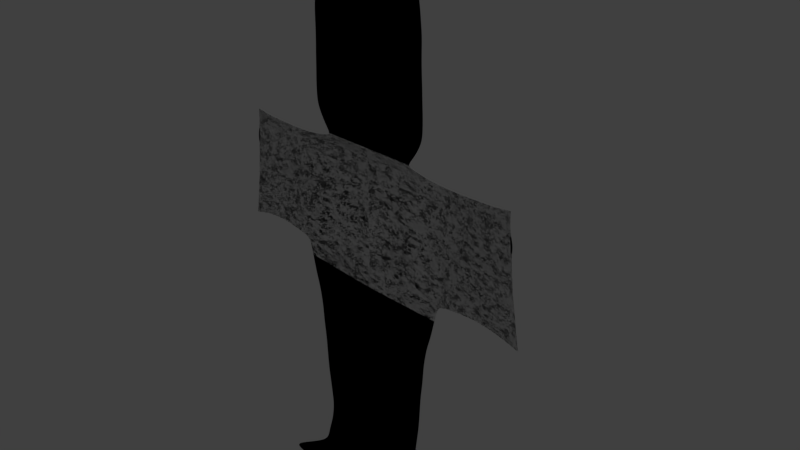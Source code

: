 # Source: new_arure.blend  (saved by Blender 2.79.0; exported with 4.5.12 LTS)
import bpy
from mathutils import Matrix  # noqa: F401  (used for matrix-valued properties, if any)

bpy.ops.wm.read_factory_settings(use_empty=True)
scene = bpy.context.scene
scene.name = 'Scene'

# ---- collections
col_collection_1 = bpy.data.collections.new('Collection 1'); scene.collection.children.link(col_collection_1)
col_collection_10 = bpy.data.collections.new('Collection 10'); scene.collection.children.link(col_collection_10)

# ---- world
world_world = bpy.data.worlds.new('World'); scene.world = world_world
world_world.color = (0.05088, 0.05088, 0.05088)
world_world.use_sun_shadow = False
world_world.sun_shadow_jitter_overblur = 0.0
world_world.cycles.sampling_method = 'MANUAL'

# ---- cameras
cam_camera = bpy.data.cameras.new('Camera')
cam_camera.clip_end = 100.0
cam_camera.lens = 35.0
cam_camera.sensor_width = 32.0
cam_camera.sensor_height = 18.0
cam_camera.ortho_scale = 7.314
cam_camera.dof.focus_distance = 0.0
cam_camera.dof.aperture_fstop = 128.0

# ---- lights
light_lamp = bpy.data.lights.new('Lamp', 'POINT')
light_lamp.transmission_factor = 0.0
light_lamp.cutoff_distance = 30.0
light_lamp.energy = 100.0
light_lamp.shadow_buffer_clip_start = 1.001
light_lamp.shadow_soft_size = 0.1
light_lamp.shadow_maximum_resolution = 0.006
light_lamp.use_absolute_resolution = True

# ---- meshes
me_plane = bpy.data.meshes.new('Plane')
me_plane.from_pydata([(0.02496, 0.03692, 5.348), (0.02454, 0.0349, 5.373), (-0.0001423, 0.02832, 5.349), (-0.0001423, 0.0265, 5.37), (0.1866, 0.1244, 5.349), (0.1834, 0.1225, 5.372), (0.1592, 0.1061, 5.374), (0.1609, 0.1078, 5.346), (0.1107, 0.07663, 5.344), (0.1089, 0.07404, 5.377), (0.0552, 0.04674, 5.378), (0.05797, 0.05016, 5.343), (0.208, 0.1382, 5.345), (0.2059, 0.1382, 5.371), (-0.0001423, 0.03227, 5.221), (0.02158, 0.03009, 5.216), (0.02529, 0.03546, 5.233), (-0.0001423, 0.03264, 5.223), (-0.0001423, 0.03147, 5.267), (0.0245, 0.03702, 5.264), (0.02213, 0.03662, 5.295), (-0.0001423, 0.03038, 5.302), (-0.0001423, 0.02943, 5.328), (0.01633, 0.03436, 5.325), (-0.0001423, 0.01656, 5.193), (0.02887, 0.01934, 5.19), (-0.0001423, -0.003502, 5.152), (0.02927, 0.005432, 5.152), (-0.0001423, -0.01879, 5.114), (0.02238, -0.0128, 5.121), (-0.0001423, -0.01983, 5.111), (0.02267, -0.01915, 5.102), (-0.0001423, -0.0278, 5.065), (0.02631, -0.02492, 5.07), (-0.0001423, -0.02781, 5.065), (0.02955, -0.02398, 5.059), (-0.0001552, -0.031, 5.019), (0.03122, -0.02675, 5.019), (-0.00032, -0.02014, 4.974), (0.03065, -0.0122, 4.975), (-0.0005715, 0.01157, 4.925), (0.02937, 0.02741, 4.933), (-0.001001, 0.03876, 4.862), (0.039, 0.06317, 4.886), (-0.0006478, 0.111, 4.805), (0.02943, 0.1221, 4.809), (-0.0002277, 0.1588, 4.741), (0.03085, 0.1711, 4.74), (-0.0001473, 0.1955, 4.679), (0.03312, 0.2092, 4.689), (-0.0001431, 0.254, 4.652), (0.0322, 0.2643, 4.66), (-0.0001431, 0.254, 4.652), (0.0322, 0.2643, 4.66), (-0.0001423, 0.3113, 4.641), (0.03214, 0.3164, 4.644), (-0.0001423, 0.3489, 4.639), (0.03214, 0.3534, 4.641), (-0.0001423, 0.4025, 4.649), (0.03214, 0.4073, 4.651), (0.01703, 0.02915, 5.397), (-0.0001423, 0.02344, 5.396), (-0.0001423, 0.4025, 4.649), (0.03214, 0.4073, 4.651), (0.02542, 0.02787, 5.427), (-0.0001423, 0.01813, 5.429), (0.02783, 0.02112, 5.468), (-0.0001423, 0.008365, 5.478), (0.02836, 0.01194, 5.509), (-0.0001423, -0.005889, 5.523), (0.02887, 0.00534, 5.545), (-0.0001423, -0.01343, 5.557), (0.02962, 0.001402, 5.579), (-0.0001423, -0.02444, 5.592), (0.03202, -0.02697, 5.643), (-0.0001423, -0.05071, 5.655), (0.183, 0.1223, 5.396), (0.206, 0.1391, 5.392), (0.1852, 0.1243, 5.419), (0.2096, 0.1434, 5.411), (0.1889, 0.1279, 5.442), (0.2139, 0.1492, 5.431), (0.1951, 0.1344, 5.462), (0.2186, 0.1555, 5.449), (0.2094, 0.1484, 5.474), (0.2234, 0.1618, 5.466), (0.21, 0.149, 5.493), (0.2284, 0.1689, 5.48), (0.2145, 0.1536, 5.509), (0.2343, 0.1769, 5.493), (0.2224, 0.1607, 5.526), (0.2438, 0.1875, 5.509), (0.2336, 0.1692, 5.543), (0.2567, 0.1988, 5.525), (0.2483, 0.1788, 5.56), (0.2716, 0.2105, 5.54), (0.2673, 0.1912, 5.575), (0.2914, 0.2249, 5.557), (0.2868, 0.2093, 5.577), (0.2933, 0.2288, 5.559), (0.3039, 0.2115, 5.597), (0.319, 0.2461, 5.569), (0.3377, 0.2309, 5.607), (0.349, 0.2683, 5.577), (0.3766, 0.2756, 5.597), (0.3796, 0.2973, 5.577), (0.4093, 0.2993, 5.599), (0.409, 0.327, 5.572), (0.4438, 0.3321, 5.592), (0.4372, 0.3563, 5.565), (0.4756, 0.3646, 5.58), (0.4642, 0.3853, 5.555), (0.5043, 0.3948, 5.565), (0.4885, 0.4131, 5.542), (0.5279, 0.4205, 5.549), (0.5077, 0.4357, 5.526), (0.5437, 0.4416, 5.531), (0.5187, 0.4534, 5.512), (0.5503, 0.464, 5.509), (0.5265, 0.4694, 5.496), (0.5799, 0.4777, 5.496), (0.534, 0.4837, 5.477), (0.5869, 0.4929, 5.465), (0.541, 0.4938, 5.455), (0.5911, 0.5013, 5.438), (0.5468, 0.5003, 5.431), (0.5935, 0.5069, 5.411), (0.5511, 0.504, 5.407), (0.5943, 0.5093, 5.384), (0.5543, 0.5053, 5.384), (0.5937, 0.5083, 5.359), (0.556, 0.5046, 5.363), (0.5916, 0.5037, 5.338), (0.556, 0.5021, 5.344), (0.5836, 0.4961, 5.324), (0.5539, 0.4972, 5.326), (0.5873, 0.4893, 5.311), (0.5539, 0.4973, 5.327), (0.5827, 0.4784, 5.291), (0.5505, 0.4887, 5.308), (0.5791, 0.4645, 5.271), (0.5469, 0.4777, 5.288), (0.5732, 0.4506, 5.252), (0.5418, 0.4672, 5.272), (0.5658, 0.435, 5.234), (0.5337, 0.4558, 5.255), (0.5593, 0.4148, 5.216), (0.5237, 0.441, 5.238), (0.5498, 0.3927, 5.201), (0.5132, 0.4249, 5.224), (0.5292, 0.3885, 5.198), (0.501, 0.4056, 5.208), (0.5223, 0.3725, 5.18), (0.501, 0.4055, 5.208), (0.5057, 0.3527, 5.168), (0.4849, 0.3832, 5.193), (0.477, 0.3226, 5.153), (0.4605, 0.355, 5.18), (0.4451, 0.2987, 5.144), (0.4372, 0.3322, 5.171), (0.4126, 0.2729, 5.138), (0.4085, 0.3085, 5.168), (0.4058, 0.2765, 5.138), (0.4123, 0.3067, 5.169), (0.3759, 0.2603, 5.135), (0.383, 0.2854, 5.172), (0.3321, 0.2388, 5.128), (0.3493, 0.2656, 5.172), (0.3017, 0.2218, 5.148), (0.3257, 0.251, 5.178), (0.2777, 0.2045, 5.161), (0.2997, 0.2318, 5.186), (0.2585, 0.1899, 5.175), (0.2817, 0.2194, 5.195), (0.2444, 0.1809, 5.193), (0.2656, 0.2068, 5.21), (0.2398, 0.1792, 5.216), (0.2541, 0.1958, 5.225), (0.2218, 0.1617, 5.23), (0.2439, 0.1851, 5.241), (0.2128, 0.1532, 5.247), (0.2345, 0.1748, 5.258), (0.2079, 0.148, 5.264), (0.2265, 0.1651, 5.274), (0.2072, 0.1459, 5.284), (0.2201, 0.1567, 5.289), (0.1949, 0.1302, 5.333), (0.2089, 0.1392, 5.335), (0.1942, 0.1338, 5.298), (0.2152, 0.1496, 5.304), (0.1907, 0.1292, 5.316), (0.2115, 0.1437, 5.319), (0.329, 0.2612, 4.96), (0.3379, 0.2941, 4.896), (0.3448, 0.333, 4.835), (0.3453, 0.3531, 4.809), (0.3462, 0.3749, 4.785), (0.3513, 0.4534, 4.723), (0.3497, 0.499, 4.73), (0.3497, 0.499, 4.73), (0.569, 0.4017, 5.09), (0.57, 0.4253, 5.025), (0.574, 0.4573, 4.962), (0.5773, 0.4763, 4.93), (0.577, 0.4997, 4.902), (0.5756, 0.5255, 4.88), (0.5759, 0.5523, 4.863), (0.5734, 0.5825, 4.853), (0.5724, 0.6336, 4.843), (0.5708, 0.6431, 4.842), (0.7006, 0.5174, 5.264), (0.7149, 0.5417, 5.211), (0.7149, 0.5816, 5.142), (0.712, 0.6043, 5.106), (0.7056, 0.6283, 5.074), (0.6958, 0.654, 5.052), (0.6934, 0.6794, 5.039), (0.6915, 0.7038, 5.033), (0.6871, 0.7442, 5.028), (0.6863, 0.7578, 5.028), (0.7726, 0.7629, 5.324), (0.7358, 0.8304, 5.213), (0.8088, 0.6616, 5.415), (0.7926, 0.7361, 5.378), (0.7424, 0.8171, 5.239), (0.7821, 0.6067, 5.472), (0.793, 0.7351, 5.379), (0.7593, 0.7841, 5.289), (0.3428, 0.3138, 4.864), (0.807, 0.6915, 5.408), (0.1799, 0.382, 4.662), (0.1805, 0.3475, 4.667), (0.1798, 0.4348, 4.673), (0.1798, 0.4348, 4.673), (0.1832, 0.3248, 4.692), (0.1851, 0.2792, 4.745), (0.1845, 0.2548, 4.773), (0.1818, 0.2077, 4.838), (0.1756, 0.1709, 4.893), (0.4727, 0.355, 4.963), (0.4659, 0.3295, 5.026), (0.477, 0.5718, 4.774), (0.4802, 0.5162, 4.78), (0.4786, 0.4611, 4.823), (0.4789, 0.4347, 4.848), (0.4783, 0.3883, 4.901), (0.477, 0.5718, 4.774), (0.4795, 0.4878, 4.8), (0.4799, 0.4089, 4.872), (0.6311, 0.6137, 4.926), (0.6338, 0.5888, 4.943), (0.6394, 0.5433, 4.995), (0.6412, 0.5245, 5.031), (0.6292, 0.6417, 4.917), (0.6365, 0.5656, 4.966), (0.6408, 0.4925, 5.102), (0.6349, 0.4691, 5.169), (0.6282, 0.6886, 4.909), (0.6285, 0.6986, 4.911), (0.7158, 0.6436, 5.105), (0.7254, 0.6188, 5.138), (0.7335, 0.5497, 5.247), (0.7034, 0.5217, 5.304), (0.6958, 0.7575, 5.059), (0.7007, 0.7171, 5.065), (0.7063, 0.6681, 5.082), (0.7309, 0.595, 5.175), (0.6953, 0.7716, 5.059), (0.7035, 0.693, 5.071), (0.1061, 0.3302, 4.655), (0.1061, 0.4211, 4.663), (0.1064, 0.2933, 4.675), (0.108, 0.277, 4.691), (0.1117, 0.2516, 4.721), (0.1139, 0.2235, 4.755), (0.1154, 0.1713, 4.821), (0.1166, 0.1358, 4.88), (0.1061, 0.3669, 4.652), (0.1061, 0.4211, 4.663), (0.2661, 0.4148, 4.688), (0.266, 0.4655, 4.699), (0.2662, 0.3849, 4.694), (0.266, 0.4655, 4.699), (0.2654, 0.3388, 4.748), (0.2645, 0.3162, 4.774), (0.263, 0.2936, 4.8), (0.258, 0.2519, 4.861), (0.2501, 0.2185, 4.923), (0.4034, 0.295, 4.997), (0.4188, 0.4828, 4.755), (0.4177, 0.4059, 4.818), (0.4106, 0.3256, 4.933), (0.4153, 0.5328, 4.756), (0.4183, 0.43, 4.794), (0.4178, 0.3606, 4.868), (0.4153, 0.5328, 4.756), (0.4189, 0.4556, 4.772), (0.4176, 0.3826, 4.843), (0.5252, 0.3895, 4.992), (0.5273, 0.6061, 4.807), (0.5314, 0.4933, 4.852), (0.5286, 0.4233, 4.931), (0.5271, 0.6089, 4.807), (0.5318, 0.5216, 4.832), (0.5306, 0.4433, 4.902), (0.5205, 0.3663, 5.055), (0.5307, 0.5514, 4.818), (0.532, 0.4662, 4.876), (0.7543, 0.692, 5.232), (0.7677, 0.5792, 5.373), (0.7177, 0.7935, 5.165), (0.7431, 0.7132, 5.204), (0.7865, 0.6349, 5.294), (0.7152, 0.8085, 5.153), (0.7351, 0.7373, 5.195), (0.7701, 0.6616, 5.262), (0.7325, 0.5241, 5.44), (0.7281, 0.7587, 5.187), (0.3024, 0.297, 4.845), (0.2208, 0.2492, 4.817), (0.7793, 0.8416, 5.323), (0.1483, 0.213, 4.796), (0.08299, 0.177, 4.784), (0.7643, 0.8497, 5.275), (0.7811, 0.6064, 5.336), (0.5269, 0.4053, 4.962), (0.4144, 0.3426, 4.901), (-0.0004342, 0.1386, 4.777), (0.06913, 0.3233, 4.649), (0.06913, 0.4142, 4.657), (0.0695, 0.2777, 4.672), (0.06974, 0.2759, 4.674), (0.07839, 0.2407, 4.711), (0.08167, 0.2073, 4.749), (0.08458, 0.1529, 4.817), (0.09052, 0.1165, 4.878), (0.06913, 0.3602, 4.647), (0.06913, 0.4142, 4.657), (0.143, 0.3736, 4.657), (0.1429, 0.428, 4.668), (0.1431, 0.3371, 4.661), (0.1429, 0.428, 4.668), (0.1443, 0.309, 4.682), (0.1476, 0.264, 4.733), (0.1483, 0.2388, 4.763), (0.1476, 0.1893, 4.828), (0.1444, 0.1529, 4.885), (0.2232, 0.3671, 4.681), (0.2229, 0.4496, 4.686), (0.2246, 0.3201, 4.732), (0.2242, 0.297, 4.758), (0.2228, 0.2731, 4.785), (0.2187, 0.2287, 4.849), (0.2121, 0.1951, 4.907), (0.223, 0.3985, 4.676), (0.2229, 0.4496, 4.686), (0.1455, 0.09049, 5.127), (0.1539, 0.09856, 5.099), (0.1632, 0.111, 5.071), (0.1726, 0.1264, 5.043), (0.1817, 0.1437, 5.015), (0.1241, 0.08047, 5.217), (0.1304, 0.0823, 5.187), (0.1133, 0.07851, 5.311), (0.1161, 0.07944, 5.279), (0.06598, 0.05376, 5.302), (0.07053, 0.05445, 5.269), (0.163, 0.1099, 5.316), (0.1645, 0.1113, 5.288), (0.1069, 0.06108, 5.098), (0.1109, 0.06699, 5.066), (0.1157, 0.0773, 5.035), (0.1206, 0.09048, 5.005), (0.1257, 0.1045, 4.977), (0.1915, 0.1279, 5.157), (0.2059, 0.1398, 5.135), (0.2213, 0.1543, 5.113), (0.2377, 0.1707, 5.092), (0.2539, 0.1879, 5.069), (0.165, 0.1092, 5.23), (0.1708, 0.113, 5.205), (0.07997, 0.05019, 5.201), (0.08839, 0.05025, 5.166), (0.08531, 0.06306, 5.343), (0.08295, 0.05997, 5.378), (0.1257, 0.07619, 5.113), (0.1322, 0.0836, 5.083), (0.1391, 0.09465, 5.053), (0.146, 0.1082, 5.024), (0.1527, 0.1226, 4.995), (0.1028, 0.06594, 5.209), (0.11, 0.06708, 5.177), (0.08952, 0.06546, 5.308), (0.09341, 0.06644, 5.274), (0.1356, 0.09149, 5.345), (0.1341, 0.0895, 5.375), (0.1373, 0.09291, 5.314), (0.1388, 0.09329, 5.284), (0.168, 0.1084, 5.142), (0.1791, 0.1175, 5.116), (0.1914, 0.1313, 5.091), (0.2042, 0.1478, 5.066), (0.2166, 0.1649, 5.04), (0.1443, 0.09433, 5.224), (0.1503, 0.09697, 5.196), (0.3092, 0.4341, 4.707), (0.3088, 0.4822, 4.716), (0.309, 0.4046, 4.714), (0.3088, 0.4822, 4.716), (0.3062, 0.3574, 4.765), (0.3052, 0.3355, 4.792), (0.3042, 0.315, 4.817), (0.2987, 0.2752, 4.876), (0.2893, 0.2407, 4.941), (0.2147, 0.1485, 5.172), (0.2324, 0.1634, 5.154), (0.2506, 0.1789, 5.137), (0.2703, 0.1956, 5.119), (0.2905, 0.2116, 5.096), (0.3675, 0.2789, 4.98), (0.3857, 0.4681, 4.74), (0.3836, 0.3908, 4.802), (0.3756, 0.3106, 4.916), (0.3831, 0.5159, 4.745), (0.3844, 0.4145, 4.778), (0.383, 0.3481, 4.852), (0.3831, 0.5159, 4.745), (0.3855, 0.4399, 4.755), (0.3832, 0.3687, 4.826), (0.4428, 0.3398, 4.949), (0.4464, 0.5523, 4.766), (0.4495, 0.4456, 4.81), (0.4504, 0.3721, 4.885), (0.4464, 0.5523, 4.766), (0.4503, 0.4714, 4.786), (0.4498, 0.3957, 4.859), (0.436, 0.3116, 5.013), (0.4506, 0.4993, 4.767), (0.4493, 0.4204, 4.834), (0.494, 0.3478, 5.04), (0.5056, 0.5338, 4.799), (0.5066, 0.4498, 4.861), (0.5001, 0.3717, 4.977), (0.502, 0.5903, 4.791), (0.5059, 0.477, 4.838), (0.5037, 0.4059, 4.916), (0.502, 0.5903, 4.791), (0.5061, 0.5048, 4.816), (0.5057, 0.4264, 4.888), (0.5482, 0.4077, 5.008), (0.5521, 0.6193, 4.826), (0.5549, 0.5096, 4.866), (0.5523, 0.4404, 4.947), (0.5511, 0.6269, 4.825), (0.5555, 0.5376, 4.848), (0.5548, 0.4599, 4.917), (0.5453, 0.3845, 5.072), (0.554, 0.5677, 4.836), (0.5555, 0.4828, 4.889), (0.1374, 0.1295, 4.931), (0.167, 0.1485, 4.945), (0.2, 0.1697, 4.961), (0.2365, 0.1925, 4.982), (0.2761, 0.216, 5.005), (0.3189, 0.2392, 5.03), (0.3564, 0.2533, 5.049), (0.3933, 0.27, 5.064), (0.4273, 0.2884, 5.077), (0.4598, 0.3082, 5.088), (0.49, 0.329, 5.1), (0.5187, 0.3498, 5.115), (0.5451, 0.3694, 5.132), (0.06539, 0.02207, 5.08), (0.06875, 0.02779, 5.039), (0.07171, 0.04112, 5.003), (0.076, 0.05985, 4.971), (0.0835, 0.07982, 4.944), (0.08721, 0.04328, 5.076), (0.08982, 0.04882, 5.05), (0.09323, 0.05999, 5.018), (0.0975, 0.07478, 4.988), (0.1032, 0.09032, 4.961), (0.04794, 0.04456, 5.263), (0.04551, 0.04536, 5.287), (0.07466, 0.0531, 5.236), (0.1194, 0.07977, 5.248), (0.1627, 0.1089, 5.256), (0.09752, 0.06633, 5.242), (0.1402, 0.09303, 5.253), (0.3984, 0.2823, 5.03), (0.432, 0.2995, 5.045), (0.1412, 0.1396, 4.909), (0.1716, 0.1588, 4.919), (0.2067, 0.1808, 4.934), (0.2444, 0.2043, 4.952), (0.2837, 0.2272, 4.972), (0.3238, 0.2483, 4.994), (0.3621, 0.2657, 5.013), (0.1316, 0.1178, 4.952), (0.1601, 0.1363, 4.969), (0.1915, 0.1576, 4.988), (0.2268, 0.1802, 5.011), (0.2661, 0.2029, 5.038), (0.3052, 0.2245, 5.064), (0.3446, 0.2441, 5.085), (0.384, 0.2624, 5.098), (0.4195, 0.2802, 5.108), (0.4544, 0.3013, 5.116), (0.486, 0.324, 5.128), (0.5158, 0.3466, 5.143), (0.5411, 0.3678, 5.16), (0.4629, 0.3182, 5.057), (0.492, 0.3375, 5.071), (0.5196, 0.3568, 5.086), (0.5455, 0.3754, 5.103), (0.6655, 0.6493, 4.98), (0.6754, 0.5764, 5.048), (0.6633, 0.6762, 4.97), (0.6709, 0.5994, 5.018), (0.677, 0.5206, 5.153), (0.6624, 0.7204, 4.966), (0.6618, 0.7285, 4.966), (0.6679, 0.6235, 4.996), (0.6783, 0.5557, 5.083), (0.6656, 0.4961, 5.219), (0.6807, 0.6656, 5.007), (0.6947, 0.5909, 5.077), (0.6793, 0.6907, 5.001), (0.6911, 0.6142, 5.046), (0.6958, 0.5319, 5.181), (0.6764, 0.7324, 4.997), (0.6756, 0.7434, 4.997), (0.6837, 0.6397, 5.024), (0.6979, 0.5692, 5.111), (0.6809, 0.5081, 5.245), (0.6503, 0.6061, 4.968), (0.6588, 0.5406, 5.056), (0.6497, 0.4835, 5.193), (0.6478, 0.6314, 4.952), (0.6562, 0.5603, 5.02), (0.6456, 0.6586, 4.942), (0.6528, 0.5825, 4.99), (0.6586, 0.5074, 5.126), (0.6443, 0.7042, 4.935), (0.6448, 0.7134, 4.936), (0.608, 0.5562, 4.908), (0.6102, 0.4913, 4.993), (0.6076, 0.4354, 5.129), (0.6052, 0.581, 4.891), (0.6123, 0.5097, 4.958), (0.6025, 0.6108, 4.882), (0.6102, 0.5329, 4.93), (0.6087, 0.4594, 5.063), (0.6014, 0.6614, 4.874), (0.6007, 0.6713, 4.873), (0.5935, 0.5409, 4.893), (0.5934, 0.4742, 4.977), (0.591, 0.4176, 5.109), (0.5918, 0.5662, 4.877), (0.5973, 0.4926, 4.943), (0.589, 0.5965, 4.868), (0.5953, 0.5165, 4.916), (0.5907, 0.4421, 5.044), (0.588, 0.6478, 4.859), (0.5867, 0.6576, 4.857), (0.6178, 0.5969, 4.907), (0.6256, 0.5265, 4.975), (0.6156, 0.6258, 4.898), (0.6231, 0.5491, 4.946), (0.6249, 0.4764, 5.082), (0.6144, 0.6746, 4.89), (0.6141, 0.6847, 4.89), (0.6205, 0.5721, 4.924), (0.6257, 0.508, 5.011), (0.6218, 0.4527, 5.149), (0.7383, 0.6339, 5.172), (0.7156, 0.5235, 5.349), (0.7087, 0.7308, 5.099), (0.7277, 0.6589, 5.141), (0.7524, 0.5586, 5.287), (0.7032, 0.769, 5.092), (0.7187, 0.6825, 5.115), (0.7492, 0.6093, 5.21), (0.7022, 0.7842, 5.09), (0.712, 0.7069, 5.105), (-0.0008967, 0.08064, 4.837), (0.03178, 0.09339, 4.843), (0.3335, 0.2765, 4.928), (0.5691, 0.4125, 5.058), (0.7107, 0.5254, 5.241), (0.1792, 0.188, 4.867), (0.4693, 0.3415, 4.995), (0.6392, 0.4793, 5.136), (0.7255, 0.532, 5.278), (0.116, 0.1519, 4.852), (0.2547, 0.2345, 4.893), (0.4073, 0.3093, 4.965), (0.5224, 0.3772, 5.024), (0.7508, 0.5514, 5.404), (0.02982, 0.1481, 4.779), (0.2601, 0.2697, 4.828), (0.08679, 0.133, 4.848), (0.1465, 0.1699, 4.858), (0.2161, 0.2113, 4.879), (0.2943, 0.2567, 4.909), (0.3717, 0.2939, 4.947), (0.4399, 0.3245, 4.981), (0.4968, 0.3591, 5.009), (0.5463, 0.3953, 5.04), (0.6737, 0.5065, 5.186), (0.6923, 0.517, 5.213), (0.6556, 0.494, 5.16), (0.609, 0.4457, 5.096), (0.5908, 0.4287, 5.077), (0.6244, 0.463, 5.116), (0.7383, 0.5377, 5.32), (0.7399, 0.675, 5.182), (0.76, 0.569, 5.328), (0.7096, 0.781, 5.127), (0.7311, 0.697, 5.151), (0.7679, 0.6198, 5.248), (0.708, 0.7965, 5.121), (0.7235, 0.7218, 5.145), (0.7542, 0.6499, 5.214), (0.7259, 0.5237, 5.393), (0.7163, 0.7444, 5.141), (0.7447, 0.5451, 5.362), (0.7248, 0.8201, 5.184), (0.7593, 0.729, 5.28), (0.7749, 0.5906, 5.419), (0.7491, 0.7516, 5.254), (0.7982, 0.6452, 5.362), (0.729, 0.8061, 5.203), (0.782, 0.6799, 5.323), (0.7377, 0.5326, 5.488), (0.741, 0.7724, 5.238), (0.7672, 0.7074, 5.296), (0.7556, 0.5579, 5.439), (0.7749, 0.7935, 5.331), (0.1149, 0.1956, 4.789), (0.8098, 0.6949, 5.434), (0.8071, 0.7267, 5.429), (0.7348, 0.5725, 5.212), (0.7545, 0.8258, 5.268), (0.8048, 0.7448, 5.42), (0.6413, 0.5077, 5.067), (0.7465, 0.8385, 5.237), (0.7893, 0.772, 5.37), (0.4749, 0.3713, 4.931), (0.8465, 0.8017, 5.788), (0.1835, 0.2302, 4.806), (0.7727, 0.838, 5.309), (0.8147, 0.7714, 5.453), (0.8022, 0.637, 5.436), (0.7607, 0.8477, 5.267), (0.809, 0.7946, 5.423), (0.7157, 0.5605, 5.178), (0.799, 0.816, 5.386), (0.5718, 0.4401, 4.993), (0.8165, 0.719, 5.499), (0.5689, 0.3879, 5.151), (0.5857, 0.4064, 5.169), (0.5985, 0.4244, 5.187), (0.6085, 0.4413, 5.206), (0.5655, 0.3875, 5.178), (0.5788, 0.4062, 5.194), (0.5858, 0.4263, 5.212), (0.5944, 0.4428, 5.23), (0.5694, 0.393, 5.121), (0.5888, 0.4106, 5.14), (0.6038, 0.4285, 5.159), (0.6167, 0.4453, 5.179), (0.1887, 0.1302, 5.236), (0.1924, 0.132, 5.214), (0.1862, 0.1287, 5.252), (-0.0001423, 0.3757, 4.644), (0.03214, 0.3803, 4.646), (0.3506, 0.4762, 4.727), (0.5724, 0.6113, 4.846), (0.6891, 0.7259, 5.029), (0.7496, 0.8018, 5.263), (0.1798, 0.4084, 4.668), (0.4792, 0.544, 4.775), (0.6283, 0.6689, 4.91), (0.698, 0.739, 5.061), (0.1061, 0.394, 4.658), (0.266, 0.4401, 4.693), (0.4171, 0.5079, 4.755), (0.529, 0.5804, 4.81), (0.7214, 0.7771, 5.177), (0.7879, 0.8336, 5.348), (0.06913, 0.3872, 4.652), (0.143, 0.4008, 4.663), (0.223, 0.424, 4.681), (0.309, 0.4582, 4.712), (0.3845, 0.492, 4.742), (0.4485, 0.5259, 4.766), (0.5042, 0.5624, 4.792), (0.5526, 0.5965, 4.829), (0.6627, 0.7016, 4.966), (0.678, 0.7138, 4.998), (0.6441, 0.6849, 4.935), (0.6016, 0.6399, 4.876), (0.588, 0.6257, 4.861), (0.6145, 0.6541, 4.892), (0.7057, 0.7515, 5.095), (0.7126, 0.7639, 5.134), (0.7344, 0.7903, 5.221), (0.764, 0.811, 5.298), (0.7848, 0.8271, 5.343), (0.6551, 0.4976, 5.341), (0.665, 0.498, 5.378), (0.6736, 0.4946, 5.416), (0.6803, 0.4868, 5.456), (0.6719, 0.4749, 5.489), (0.5017, 0.388, 4.946), (0.6269, 0.5015, 5.352), (0.6314, 0.5003, 5.382), (0.6346, 0.4949, 5.413), (0.6357, 0.4866, 5.443), (0.1786, 0.1149, 5.53), (0.4462, 0.3561, 4.917), (0.6795, 0.5072, 5.326), (0.6917, 0.5087, 5.367), (0.7041, 0.5058, 5.412), (0.7063, 0.5017, 5.453), (0.7009, 0.4935, 5.494), (0.3798, 0.3288, 4.884), (0.6179, 0.4565, 5.226), (0.626, 0.4716, 5.25), (0.6349, 0.4843, 5.276), (0.6015, 0.4579, 5.25), (0.6071, 0.4729, 5.272), (0.6139, 0.4857, 5.296), (0.6281, 0.461, 5.199), (0.6397, 0.4756, 5.224), (0.6515, 0.4887, 5.251), (0.6211, 0.4969, 5.323), (0.6452, 0.493, 5.307), (0.6638, 0.4996, 5.282), (0.0307, -0.0126, 5.612), (-0.0001423, -0.04124, 5.626), (0.1081, 0.071, 5.41), (0.1081, 0.06776, 5.443), (0.1088, 0.0647, 5.476), (0.1102, 0.06268, 5.507), (0.1125, 0.06234, 5.536), (0.1159, 0.06403, 5.562), (0.1206, 0.06723, 5.585), (0.06026, 0.02188, 5.593), (0.05818, 0.02262, 5.564), (0.06298, 0.01831, 5.619), (0.1629, 0.1011, 5.513), (0.1714, 0.1051, 5.556), (0.1657, 0.1015, 5.535), (0.1586, 0.1048, 5.401), (0.1596, 0.1044, 5.428), (0.1616, 0.1048, 5.454), (0.1637, 0.105, 5.481), (0.05476, 0.04169, 5.419), (0.05531, 0.03598, 5.459), (0.05584, 0.02976, 5.497), (0.05674, 0.02498, 5.531), (0.08207, 0.05603, 5.415), (0.08206, 0.05164, 5.451), (0.08264, 0.04728, 5.486), (0.08386, 0.04399, 5.518), (0.1335, 0.08731, 5.406), (0.1337, 0.08511, 5.436), (0.1347, 0.08327, 5.466), (0.1361, 0.08179, 5.495), (0.1414, 0.08299, 5.548), (0.1379, 0.08126, 5.523), (0.1466, 0.08601, 5.57), (0.08584, 0.04275, 5.549), (0.09273, 0.04549, 5.601), (0.08875, 0.04341, 5.577), (0.1047, 0.06056, 5.137), (0.1379, 0.08584, 5.157), (0.1785, 0.1181, 5.18), (0.1193, 0.07175, 5.146), (0.1581, 0.1014, 5.169), (0.1941, 0.1309, 5.188), (0.0507, 0.04149, 5.231), (0.05918, 0.02637, 5.148), (0.05465, 0.03304, 5.193), (0.1022, 0.106, 4.918), (0.1158, 0.1152, 4.923), (0.04772, -0.002347, 5.056), (0.0493, 0.002677, 5.025), (0.05092, 0.01854, 4.987), (0.05409, 0.04519, 4.951), (0.06419, 0.07437, 4.916), (0.09818, 0.1092, 4.904), (0.1173, 0.1242, 4.904), (0.05063, 0.3199, 4.646), (0.05063, 0.4108, 4.654), (0.05064, 0.2719, 4.668), (0.05064, 0.2718, 4.668), (0.05237, 0.2248, 4.703), (0.054, 0.189, 4.744), (0.0553, 0.1352, 4.813), (0.06334, 0.08994, 4.881), (0.05063, 0.3568, 4.644), (0.05063, 0.4108, 4.654), (0.09445, 0.09521, 4.929), (0.1101, 0.104, 4.941), (0.05887, 0.1117, 4.846), (0.05063, 0.3838, 4.649), (0.08499, 0.09248, 4.916), (0.03215, -0.03845, 5.697), (-0.0001423, -0.0619, 5.698), (0.8176, 0.8062, 5.449), (0.8108, 0.8402, 5.41), (0.8071, 0.8313, 5.402), (0.8188, 0.8541, 5.433), (0.8206, 0.8318, 5.449), (0.8259, 0.85, 5.463), (0.8119, 0.8217, 5.422), (0.7966, 0.831, 5.373), (0.7901, 0.8419, 5.351), (0.7656, 0.8504, 5.278), (0.5502, 0.4227, 4.977), (0.6788, 0.5371, 5.118), (0.6976, 0.5495, 5.146), (0.6593, 0.523, 5.091), (0.6087, 0.4747, 5.028), (0.5913, 0.4574, 5.011), (0.6252, 0.4915, 5.047), (0.7553, 0.5814, 5.249), (0.7726, 0.5936, 5.291), (0.7902, 0.6192, 5.389), (0.7881, 0.8032, 5.361), (0.8128, 0.6944, 5.463), (0.813, 0.7243, 5.46), (0.7646, 0.8326, 5.291), (0.8099, 0.7552, 5.439), (0.7548, 0.844, 5.255), (0.7998, 0.7821, 5.4), (0.7759, 0.8191, 5.325), (0.05384, 0.1593, 4.782), (0.03214, -0.04996, 5.73), (-0.0001423, -0.06752, 5.73), (0.06295, -0.01397, 5.708), (0.06219, -0.02717, 5.731), (0.1161, 0.02339, 5.711), (0.1159, 0.01218, 5.733), (0.151, 0.0397, 5.709), (0.1524, 0.02659, 5.735), (0.1897, 0.05868, 5.708), (0.1918, 0.04432, 5.736), (0.2311, 0.08013, 5.709), (0.2327, 0.0648, 5.737), (0.2656, 0.09645, 5.716), (0.273, 0.08622, 5.739), (0.2915, 0.1245, 5.698), (0.3027, 0.1072, 5.735), (0.3203, 0.1319, 5.715), (0.3295, 0.1257, 5.734), (0.3359, 0.1496, 5.705), (0.3476, 0.1458, 5.721), (0.3641, 0.1677, 5.706), (0.3745, 0.1673, 5.716), (0.3766, 0.1921, 5.687), (0.3963, 0.1924, 5.704), (0.41, 0.2203, 5.682), (0.4249, 0.2213, 5.694), (0.4279, 0.2478, 5.665), (0.4857, 0.2222, 5.783), (0.4636, 0.2907, 5.646), (0.4723, 0.2752, 5.67), (0.5016, 0.3314, 5.628), (0.514, 0.3201, 5.65), (0.5399, 0.3686, 5.61), (0.5565, 0.3608, 5.631), (0.5768, 0.4022, 5.589), (0.6015, 0.4003, 5.608), (0.6111, 0.431, 5.565), (0.653, 0.4425, 5.575), (0.6467, 0.4593, 5.523), (0.6934, 0.4759, 5.531), (0.1046, 0.03943, 5.661), (0.1397, 0.06213, 5.652), (0.1732, 0.08336, 5.645), (0.2073, 0.1111, 5.632), (0.102, 0.0475, 5.639), (0.1329, 0.06946, 5.627), (0.162, 0.08888, 5.616), (0.1901, 0.1119, 5.602), (0.1087, 0.0316, 5.685), (0.1462, 0.0519, 5.68), (0.1858, 0.07411, 5.677), (0.2374, 0.1063, 5.672), (0.0325, -0.03796, 5.676), (-0.0001423, -0.0576, 5.677), (0.06811, 0.00657, 5.669), (0.03224, -0.03784, 5.687), (0.06798, -0.001192, 5.687), (-0.0001423, -0.0599, 5.687), (-0.0001423, -0.05476, 5.667), (0.03284, -0.03504, 5.665), (0.06731, 0.01228, 5.653), (-0.0001423, -0.05299, 5.662), (0.09778, 0.0487, 5.621), (0.1263, 0.07004, 5.606), (0.1535, 0.08865, 5.593), (0.1795, 0.1097, 5.578), (0.03268, -0.03322, 5.658), (0.06565, 0.01587, 5.638), (0.4505, 0.3079, 5.619), (0.4046, 0.2622, 5.633), (0.488, 0.3459, 5.604), (0.5215, 0.3796, 5.588), (0.5513, 0.409, 5.569), (0.5753, 0.4333, 5.549), (0.1881, 0.1259, 5.51), (0.1982, 0.1331, 5.542), (0.1915, 0.1284, 5.524), (0.2079, 0.139, 5.562), (0.2219, 0.1452, 5.582), (0.2436, 0.1528, 5.605), (0.2783, 0.1657, 5.629), (0.3287, 0.1927, 5.644), (0.09908, 0.0311, 2.399), (0.09876, 0.03153, 2.435), (0.03214, -0.06396, 5.788), (-0.0001423, -0.07439, 5.789), (-0.0001423, -0.07094, 5.758), (0.03214, -0.05828, 5.757), (-0.0001423, -0.07094, 5.758), (0.03214, -0.05828, 5.757), (0.06132, -0.04803, 5.788), (0.06133, -0.03995, 5.757), (0.1032, -0.02176, 5.788), (0.1062, -0.01067, 5.759), (0.1515, 0.002796, 5.788), (0.1512, 0.01253, 5.76), (0.195, 0.02511, 5.788), (0.194, 0.03202, 5.76), (0.2374, 0.05412, 5.788), (0.2379, 0.05758, 5.759), (0.2901, 0.08963, 5.787), (0.2872, 0.08854, 5.757), (0.3441, 0.1261, 5.786), (0.342, 0.1257, 5.757), (0.3996, 0.1643, 5.785), (0.4012, 0.1662, 5.755), (0.4622, 0.205, 5.784), (0.4568, 0.2056, 5.757), (0.5589, 0.2782, 5.783), (0.5534, 0.2832, 5.757), (0.6417, 0.3594, 5.784), (0.6405, 0.3622, 5.753), (0.7158, 0.4466, 5.786), (0.7029, 0.4422, 5.748), (0.7695, 0.5276, 5.787), (0.7564, 0.5187, 5.744), (0.7961, 0.5992, 5.787), (0.7884, 0.5895, 5.739), (0.8174, 0.6647, 5.788), (0.8114, 0.6549, 5.736), (0.8428, 0.7658, 5.788), (0.8368, 0.7584, 5.737), (0.3079, 0.1017, 5.787), (0.3084, 0.1024, 5.757), (0.3737, 0.1465, 5.785), (0.3738, 0.1475, 5.759), (0.5091, 0.239, 5.783), (0.506, 0.244, 5.758), (0.6025, 0.3189, 5.783), (0.5976, 0.3226, 5.755), (0.8477, 0.8383, 5.788), (0.8443, 0.8332, 5.738), (0.8479, 0.8718, 5.788), (0.8458, 0.8646, 5.739), (0.4954, 0.2588, 5.72), (0.5405, 0.2986, 5.712), (0.5854, 0.3391, 5.702), (0.6308, 0.3823, 5.69), (0.6843, 0.4385, 5.671), (0.741, 0.5141, 5.649), (0.7734, 0.5754, 5.635), (0.8054, 0.6458, 5.62), (0.8303, 0.7454, 5.627), (0.39, 0.1661, 5.737), (0.4084, 0.1815, 5.734), (0.4508, 0.219, 5.728), (0.5004, 0.2514, 5.738), (0.547, 0.2906, 5.734), (0.5914, 0.3303, 5.728), (0.6354, 0.3727, 5.722), (0.6918, 0.44, 5.71), (0.7476, 0.5152, 5.698), (0.7821, 0.5773, 5.689), (0.8078, 0.648, 5.682), (0.8324, 0.7515, 5.682), (0.4895, 0.2651, 5.703), (0.5334, 0.3059, 5.691), (0.5783, 0.3472, 5.677), (0.6244, 0.3898, 5.66), (0.672, 0.4354, 5.637), (0.7301, 0.5064, 5.605), (0.7619, 0.5639, 5.587), (0.7916, 0.6256, 5.571), (0.8245, 0.7351, 5.564), (0.392, 0.1722, 5.728), (0.4113, 0.1901, 5.724), (0.4477, 0.2251, 5.715), (0.3847, 0.158, 5.746), (0.4042, 0.1723, 5.744), (0.453, 0.2114, 5.741), (0.8416, 0.7971, 5.737), (0.8353, 0.7933, 5.629), (0.8386, 0.8345, 5.629), (0.8298, 0.7908, 5.566), (0.8343, 0.8292, 5.57), (0.8379, 0.7937, 5.684), (0.8412, 0.8313, 5.684), (0.8218, 0.7723, 5.493), (0.8258, 0.8087, 5.492), (0.8479, 0.9101, 5.788), (0.8463, 0.9063, 5.737), (0.8479, 0.8937, 5.788), (0.8465, 0.8883, 5.74), (0.8414, 0.8674, 5.628), (0.8426, 0.8811, 5.629), (0.8408, 0.8972, 5.613), (0.8434, 0.8624, 5.685), (0.8443, 0.884, 5.684), (0.8438, 0.9019, 5.677), (0.8375, 0.8578, 5.57), (0.8386, 0.8753, 5.566), (0.838, 0.8903, 5.56), (0.8293, 0.8376, 5.494), (0.8327, 0.8613, 5.504), (0.8364, 0.8863, 5.531), (0.8074, 0.6625, 5.489), (0.8107, 0.6782, 5.432), (0.8116, 0.6667, 5.457), (0.8365, 0.7271, 5.788), (0.8281, 0.7129, 5.736), (0.8202, 0.6991, 5.622), (0.8231, 0.7043, 5.681), (0.8138, 0.6813, 5.555), (0.4817, 0.2701, 5.687), (0.5247, 0.3126, 5.67), (0.5689, 0.3541, 5.653), (0.6152, 0.3955, 5.633), (0.6619, 0.437, 5.606), (0.7154, 0.4916, 5.566), (0.7503, 0.5495, 5.541), (0.784, 0.6121, 5.526), (0.8198, 0.7261, 5.526), (0.3891, 0.1738, 5.721), (0.4085, 0.1942, 5.714), (0.4406, 0.2275, 5.703), (0.8258, 0.7796, 5.528), (0.83, 0.8166, 5.53), (0.8334, 0.8458, 5.53), (0.8356, 0.8681, 5.531), (0.8367, 0.8872, 5.537), (0.8108, 0.6675, 5.517), (0.6324, 0.4477, 5.543), (0.6764, 0.4617, 5.551), (0.7427, 0.4871, 5.786), (0.7296, 0.4805, 5.746), (0.7109, 0.469, 5.661), (0.7187, 0.475, 5.705), (0.6997, 0.4606, 5.62), (0.6875, 0.4606, 5.587), (0.5917, 0.454, 5.527), (0.6132, 0.4684, 5.509), (0.6294, 0.4839, 5.477), (0.1937, 0.1244, 5.57), (0.206, 0.1286, 5.592), (0.2254, 0.132, 5.619), (0.2579, 0.1361, 5.651), (0.3094, 0.1578, 5.671), (0.1755, 0.1134, 5.511), (0.1848, 0.1191, 5.549), (0.4814, 0.225, 5.758), (0.4767, 0.2316, 5.74), (0.4731, 0.2391, 5.724), (0.4686, 0.2453, 5.709), (0.4486, 0.2485, 5.682), (0.4612, 0.249, 5.695), (0.208, 0.1554, 5.345), (0.2059, 0.1555, 5.371), (0.206, 0.1565, 5.392), (0.2096, 0.1612, 5.411), (0.2139, 0.1669, 5.431), (0.2186, 0.1729, 5.449), (0.2234, 0.1797, 5.466), (0.2284, 0.1869, 5.48), (0.2343, 0.195, 5.493), (0.2438, 0.2055, 5.509), (0.2567, 0.2168, 5.525), (0.2716, 0.2285, 5.54), (0.2914, 0.2429, 5.557), (0.2933, 0.2468, 5.559), (0.319, 0.2639, 5.569), (0.349, 0.2859, 5.577), (0.3796, 0.3148, 5.577), (0.409, 0.3442, 5.572), (0.4372, 0.3734, 5.565), (0.4642, 0.4024, 5.555), (0.4885, 0.4302, 5.542), (0.5077, 0.4527, 5.526), (0.5187, 0.4704, 5.512), (0.5265, 0.4864, 5.496), (0.534, 0.5007, 5.477), (0.541, 0.5109, 5.455), (0.5468, 0.5174, 5.431), (0.5511, 0.521, 5.407), (0.5543, 0.5223, 5.384), (0.5561, 0.5216, 5.363), (0.5565, 0.5191, 5.344), (0.5546, 0.5142, 5.327), (0.5546, 0.5143, 5.327), (0.5514, 0.5057, 5.308), (0.5478, 0.4947, 5.289), (0.5428, 0.4842, 5.273), (0.5347, 0.4728, 5.255), (0.5246, 0.4581, 5.238), (0.5138, 0.442, 5.223), (0.5015, 0.4226, 5.208), (0.5015, 0.4225, 5.208), (0.4855, 0.4003, 5.193), (0.4608, 0.372, 5.179), (0.4372, 0.3492, 5.17), (0.4084, 0.3256, 5.166), (0.4123, 0.3237, 5.167), (0.3831, 0.3024, 5.17), (0.3493, 0.2826, 5.171), (0.3257, 0.268, 5.178), (0.2997, 0.2488, 5.186), (0.2817, 0.2364, 5.196), (0.2656, 0.2238, 5.21), (0.2541, 0.2128, 5.226), (0.2439, 0.2021, 5.242), (0.2345, 0.1918, 5.258), (0.2265, 0.1822, 5.274), (0.2201, 0.1737, 5.289), (0.2089, 0.1564, 5.335), (0.2152, 0.1667, 5.304), (0.2115, 0.1609, 5.319), (0.1994, 0.192, 5.345), (0.1974, 0.1926, 5.371), (0.1976, 0.1941, 5.392), (0.2015, 0.1985, 5.412), (0.2061, 0.2037, 5.431), (0.2111, 0.2099, 5.45), (0.2163, 0.2166, 5.466), (0.2216, 0.2237, 5.48), (0.2279, 0.2315, 5.493), (0.238, 0.2416, 5.509), (0.2514, 0.2522, 5.525), (0.2669, 0.2631, 5.541), (0.2875, 0.2763, 5.557), (0.2895, 0.28, 5.559), (0.3161, 0.2954, 5.569), (0.3471, 0.3155, 5.577), (0.3788, 0.3423, 5.577), (0.4095, 0.3696, 5.572), (0.4392, 0.3972, 5.565), (0.4677, 0.4247, 5.555), (0.4935, 0.4511, 5.542), (0.5138, 0.4727, 5.526), (0.5258, 0.4898, 5.511), (0.5344, 0.5054, 5.495), (0.5426, 0.5193, 5.476), (0.5501, 0.5293, 5.455), (0.5562, 0.5356, 5.431), (0.5607, 0.5392, 5.406), (0.5639, 0.5403, 5.384), (0.5657, 0.5395, 5.363), (0.566, 0.5369, 5.344), (0.5641, 0.532, 5.327), (0.5641, 0.5321, 5.327), (0.5607, 0.5236, 5.309), (0.5568, 0.5128, 5.289), (0.5511, 0.5026, 5.273), (0.5423, 0.4916, 5.255), (0.5313, 0.4773, 5.237), (0.5196, 0.4617, 5.223), (0.5061, 0.443, 5.206), (0.5061, 0.4429, 5.206), (0.4889, 0.4215, 5.191), (0.4626, 0.3947, 5.177), (0.4379, 0.3732, 5.168), (0.4078, 0.351, 5.164), (0.4117, 0.349, 5.165), (0.3815, 0.3293, 5.168), (0.3467, 0.3112, 5.169), (0.3223, 0.2979, 5.177), (0.2954, 0.28, 5.186), (0.2767, 0.2686, 5.195), (0.2599, 0.2569, 5.21), (0.2479, 0.2465, 5.226), (0.2371, 0.2363, 5.242), (0.2273, 0.2265, 5.258), (0.2188, 0.2173, 5.274), (0.2121, 0.2093, 5.289), (0.2004, 0.193, 5.335), (0.2069, 0.2027, 5.304), (0.203, 0.1972, 5.319), (0.1856, 0.2162, 5.345), (0.1836, 0.2171, 5.371), (0.1838, 0.2186, 5.392), (0.1877, 0.2228, 5.412), (0.1923, 0.2284, 5.431), (0.1973, 0.2348, 5.45), (0.2024, 0.2415, 5.466), (0.2077, 0.2485, 5.48), (0.2141, 0.2563, 5.493), (0.2242, 0.2662, 5.509), (0.2378, 0.2767, 5.525), (0.2534, 0.2873, 5.541), (0.274, 0.3003, 5.557), (0.2761, 0.3039, 5.559), (0.3028, 0.3187, 5.57), (0.3338, 0.338, 5.577), (0.3653, 0.3631, 5.577), (0.3964, 0.3913, 5.573), (0.4264, 0.4186, 5.565), (0.4551, 0.4458, 5.556), (0.4811, 0.4719, 5.543), (0.502, 0.4932, 5.527), (0.5141, 0.5102, 5.512), (0.5229, 0.5257, 5.496), (0.5313, 0.5397, 5.477), (0.5389, 0.5498, 5.456), (0.545, 0.5564, 5.432), (0.5495, 0.56, 5.407), (0.5527, 0.5613, 5.385), (0.5545, 0.5605, 5.363), (0.5549, 0.5579, 5.345), (0.5531, 0.553, 5.328), (0.5531, 0.553, 5.328), (0.5498, 0.5445, 5.31), (0.546, 0.5337, 5.29), (0.5403, 0.5237, 5.274), (0.5313, 0.5126, 5.256), (0.5202, 0.4984, 5.238), (0.5083, 0.4829, 5.223), (0.4945, 0.4644, 5.206), (0.4945, 0.4643, 5.206), (0.4768, 0.4432, 5.19), (0.4504, 0.4167, 5.176), (0.4255, 0.3954, 5.166), (0.3955, 0.3736, 5.163), (0.399, 0.3715, 5.164), (0.3688, 0.352, 5.166), (0.3337, 0.3343, 5.168), (0.3091, 0.3211, 5.175), (0.2821, 0.3035, 5.185), (0.2633, 0.2923, 5.195), (0.2463, 0.2807, 5.21), (0.2342, 0.2704, 5.225), (0.2233, 0.2603, 5.241), (0.2134, 0.2506, 5.258), (0.2048, 0.2414, 5.274), (0.198, 0.2334, 5.289), (0.1865, 0.2172, 5.335), (0.1929, 0.2269, 5.304), (0.189, 0.2214, 5.319), (0.1856, 0.2162, 5.345), (0.1836, 0.2171, 5.371), (0.1838, 0.2186, 5.392), (0.1877, 0.2228, 5.412), (0.1923, 0.2284, 5.431), (0.1973, 0.2348, 5.45), (0.2024, 0.2415, 5.466), (0.2077, 0.2485, 5.48), (0.2141, 0.2563, 5.493), (0.2242, 0.2662, 5.509), (0.2378, 0.2767, 5.525), (0.2534, 0.2873, 5.541), (0.274, 0.3003, 5.557), (0.2761, 0.3039, 5.559), (0.3028, 0.3187, 5.57), (0.3338, 0.338, 5.577), (0.3653, 0.3631, 5.577), (0.3964, 0.3913, 5.573), (0.4264, 0.4186, 5.565), (0.4551, 0.4458, 5.556), (0.4811, 0.4719, 5.543), (0.502, 0.4932, 5.527), (0.5141, 0.5102, 5.512), (0.5229, 0.5257, 5.496), (0.5313, 0.5397, 5.477), (0.5389, 0.5498, 5.456), (0.545, 0.5564, 5.432), (0.5495, 0.56, 5.407), (0.5527, 0.5613, 5.385), (0.5545, 0.5605, 5.363), (0.5549, 0.5579, 5.345), (0.5531, 0.553, 5.328), (0.5531, 0.553, 5.328), (0.5498, 0.5445, 5.31), (0.546, 0.5337, 5.29), (0.5403, 0.5237, 5.274), (0.5313, 0.5126, 5.256), (0.5202, 0.4984, 5.238), (0.5083, 0.4829, 5.223), (0.4945, 0.4644, 5.206), (0.4945, 0.4643, 5.206), (0.4768, 0.4432, 5.19), (0.4504, 0.4167, 5.176), (0.4255, 0.3954, 5.166), (0.3955, 0.3736, 5.163), (0.399, 0.3715, 5.164), (0.3688, 0.352, 5.166), (0.3337, 0.3343, 5.168), (0.3091, 0.3211, 5.175), (0.2821, 0.3035, 5.185), (0.2633, 0.2923, 5.195), (0.2463, 0.2807, 5.21), (0.2342, 0.2704, 5.225), (0.2233, 0.2603, 5.241), (0.2134, 0.2506, 5.258), (0.2048, 0.2414, 5.274), (0.198, 0.2334, 5.289), (0.1865, 0.2172, 5.335), (0.1929, 0.2269, 5.304), (0.189, 0.2214, 5.319), (0.1309, 0.3653, 5.33), (0.1291, 0.3667, 5.356), (0.1296, 0.3681, 5.376), (0.1346, 0.3713, 5.396), (0.1407, 0.3752, 5.416), (0.1473, 0.3797, 5.434), (0.1542, 0.3844, 5.451), (0.1614, 0.3893, 5.466), (0.1697, 0.3945, 5.479), (0.1823, 0.4007, 5.495), (0.1981, 0.4063, 5.511), (0.2161, 0.4116, 5.527), (0.2394, 0.4171, 5.543), (0.2425, 0.4198, 5.545), (0.2721, 0.4252, 5.556), (0.3075, 0.4335, 5.564), (0.3428, 0.4569, 5.565), (0.3698, 0.4957, 5.561), (0.3932, 0.5347, 5.554), (0.423, 0.5612, 5.545), (0.4506, 0.586, 5.532), (0.4725, 0.6063, 5.517), (0.4857, 0.6227, 5.502), (0.4954, 0.6379, 5.487), (0.5048, 0.6514, 5.468), (0.5131, 0.6609, 5.446), (0.5198, 0.667, 5.423), (0.5247, 0.6705, 5.398), (0.5282, 0.6716, 5.376), (0.5302, 0.671, 5.354), (0.5305, 0.6687, 5.336), (0.5284, 0.6643, 5.318), (0.5284, 0.6643, 5.319), (0.5247, 0.6565, 5.3), (0.5205, 0.6462, 5.28), (0.5143, 0.6366, 5.264), (0.5047, 0.6266, 5.245), (0.4929, 0.6134, 5.226), (0.4802, 0.599, 5.21), (0.4654, 0.5816, 5.192), (0.4654, 0.5815, 5.192), (0.4467, 0.5616, 5.175), (0.4186, 0.5369, 5.159), (0.3937, 0.515, 5.15), (0.3693, 0.4817, 5.146), (0.3736, 0.4769, 5.146), (0.3461, 0.4479, 5.149), (0.3098, 0.4336, 5.151), (0.2824, 0.4284, 5.158), (0.2511, 0.4198, 5.168), (0.2297, 0.4146, 5.179), (0.21, 0.4085, 5.195), (0.1952, 0.4022, 5.211), (0.1816, 0.3957, 5.227), (0.169, 0.3893, 5.243), (0.1579, 0.383, 5.259), (0.1488, 0.3774, 5.274), (0.1321, 0.3657, 5.319), (0.1417, 0.3726, 5.289), (0.1361, 0.3687, 5.304), (0.1309, 0.3653, 5.33), (0.1291, 0.3667, 5.356), (0.1296, 0.3681, 5.376), (0.1346, 0.3713, 5.396), (0.1407, 0.3752, 5.416), (0.1473, 0.3797, 5.434), (0.1542, 0.3844, 5.451), (0.1614, 0.3893, 5.466), (0.1697, 0.3945, 5.479), (0.1823, 0.4007, 5.495), (0.1981, 0.4063, 5.511), (0.2161, 0.4116, 5.527), (0.2394, 0.4171, 5.543), (0.2425, 0.4198, 5.545), (0.2721, 0.4252, 5.556), (0.3075, 0.4335, 5.564), (0.3428, 0.4569, 5.565), (0.3698, 0.4957, 5.561), (0.3932, 0.5347, 5.554), (0.423, 0.5612, 5.545), (0.4506, 0.586, 5.532), (0.4725, 0.6063, 5.517), (0.4857, 0.6227, 5.502), (0.4954, 0.6379, 5.487), (0.5048, 0.6514, 5.468), (0.5131, 0.6609, 5.446), (0.5198, 0.667, 5.423), (0.5247, 0.6705, 5.398), (0.5282, 0.6716, 5.376), (0.5302, 0.671, 5.354), (0.5305, 0.6687, 5.336), (0.5284, 0.6643, 5.318), (0.5284, 0.6643, 5.319), (0.5247, 0.6565, 5.3), (0.5205, 0.6462, 5.28), (0.5143, 0.6366, 5.264), (0.5047, 0.6266, 5.245), (0.4929, 0.6134, 5.226), (0.4802, 0.599, 5.21), (0.4654, 0.5816, 5.192), (0.4654, 0.5815, 5.192), (0.4467, 0.5616, 5.175), (0.4186, 0.5369, 5.159), (0.3937, 0.515, 5.15), (0.3693, 0.4817, 5.146), (0.3736, 0.4769, 5.146), (0.3461, 0.4479, 5.149), (0.3098, 0.4336, 5.151), (0.2824, 0.4284, 5.158), (0.2511, 0.4198, 5.168), (0.2297, 0.4146, 5.179), (0.21, 0.4085, 5.195), (0.1952, 0.4022, 5.211), (0.1816, 0.3957, 5.227), (0.169, 0.3893, 5.243), (0.1579, 0.383, 5.259), (0.1488, 0.3774, 5.274), (0.1321, 0.3657, 5.319), (0.1417, 0.3726, 5.289), (0.1361, 0.3687, 5.304), (0.298, 0.5989, 5.35), (0.3727, 0.4133, 5.219), (0.3378, 0.3853, 5.226), (0.3064, 0.36, 5.246), (0.2848, 0.3425, 5.278), (0.2752, 0.3345, 5.318), (0.2732, 0.3326, 5.363), (0.2752, 0.3345, 5.408), (0.2848, 0.3425, 5.448), (0.3064, 0.36, 5.48), (0.3378, 0.3853, 5.501), (0.3727, 0.4133, 5.508), (0.4075, 0.4413, 5.501), (0.4389, 0.4666, 5.48), (0.4609, 0.4842, 5.448), (0.4713, 0.4923, 5.408), (0.4738, 0.4941, 5.363), (0.4713, 0.4923, 5.318), (0.4609, 0.4842, 5.278), (0.4389, 0.4666, 5.246), (0.4075, 0.4413, 5.226), (0.3502, 0.4412, 5.363), (2.334, 1.934, 0.8717), (0.7427, 0.5149, 6.028), (0.8365, 0.7549, 6.03), (0.8479, 0.9214, 6.03), (0.8479, 0.9379, 6.03), (0.8479, 0.8995, 6.03), (0.8477, 0.866, 6.03), (0.6025, 0.3467, 6.025), (0.5091, 0.2668, 6.025), (0.3737, 0.1743, 6.027), (0.3079, 0.1295, 6.029), (0.8428, 0.7936, 6.03), (0.8174, 0.6924, 6.03), (0.7961, 0.6269, 6.029), (0.7695, 0.5554, 6.029), (0.7158, 0.4744, 6.027), (0.6417, 0.3872, 6.026), (0.5589, 0.3059, 6.025), (0.4622, 0.2328, 6.026), (0.3996, 0.192, 6.027), (0.3441, 0.1539, 6.028), (0.2901, 0.1174, 6.029), (0.2374, 0.08187, 6.03), (0.195, 0.05287, 6.03), (0.1515, 0.03055, 6.03), (0.1032, 0.005995, 6.03), (0.03214, -0.03621, 6.03), (-0.0001423, -0.04663, 6.031), (0.4857, 0.2499, 6.025), (0.8465, 0.8294, 6.03), (0.06132, -0.02027, 6.03), (0.06132, -0.02027, 6.03), (0.8465, 0.8294, 6.03), (0.4857, 0.2499, 6.025), (-0.0001423, -0.04663, 6.031), (0.03214, -0.03621, 6.03), (0.1032, 0.005995, 6.03), (0.1515, 0.03055, 6.03), (0.195, 0.05287, 6.03), (0.2374, 0.08187, 6.03), (0.2901, 0.1174, 6.029), (0.3441, 0.1539, 6.028), (0.3996, 0.192, 6.027), (0.4622, 0.2328, 6.026), (0.5589, 0.3059, 6.025), (0.6417, 0.3872, 6.026), (0.7158, 0.4744, 6.027), (0.7695, 0.5554, 6.029), (0.7961, 0.6269, 6.029), (0.8174, 0.6924, 6.03), (0.8428, 0.7936, 6.03), (0.3079, 0.1295, 6.029), (0.3737, 0.1743, 6.027), (0.5091, 0.2668, 6.025), (0.6025, 0.3467, 6.025), (0.8477, 0.866, 6.03), (0.8479, 0.8995, 6.03), (0.8479, 0.9379, 6.03), (0.8479, 0.9214, 6.03), (0.8365, 0.7549, 6.03), (0.7427, 0.5149, 6.028), (0.7427, 0.4871, 5.885), (0.8365, 0.7271, 5.887), (0.8479, 0.8937, 5.887), (0.8479, 0.9101, 5.887), (0.8479, 0.8718, 5.887), (0.8477, 0.8383, 5.887), (0.6025, 0.3189, 5.882), (0.5091, 0.239, 5.882), (0.3737, 0.1465, 5.885), (0.3079, 0.1017, 5.886), (0.8428, 0.7658, 5.887), (0.8174, 0.6647, 5.887), (0.7961, 0.5992, 5.887), (0.7695, 0.5276, 5.886), (0.7158, 0.4466, 5.885), (0.6417, 0.3594, 5.883), (0.5589, 0.2782, 5.882), (0.4622, 0.205, 5.883), (0.3996, 0.1643, 5.884), (0.3441, 0.1261, 5.885), (0.2901, 0.08963, 5.886), (0.2374, 0.05412, 5.887), (0.195, 0.02511, 5.887), (0.1515, 0.002796, 5.887), (0.1032, -0.02176, 5.887), (0.03214, -0.06396, 5.887), (-0.0001423, -0.07439, 5.888), (0.4857, 0.2222, 5.883), (0.8465, 0.8017, 5.887), (0.06132, -0.04803, 5.887), (1.253, -5.701e-11, -0.2345), (0.6577, 1.376, 4.195), (1.075, 5.899e-11, 1.358), (0.1978, 0.0, 1.0), (0.0, 0.0, 0.7397), (0.2087, 0.0, 0.862), (0.2112, 0.0, 0.7397), (0.0, 0.0, 1.0), (0.0, 0.0, 0.862), (0.0, 0.0, 0.6075), (0.2177, 0.0, 0.6075), (0.0, 0.0, 0.4621), (0.2178, 0.0, 0.4621), (0.0, 0.0, 0.3134), (0.2169, 0.0, 0.3134), (0.0, 0.0, 0.1944), (0.2191, 0.0, 0.1944), (0.0, 0.0, 0.07086), (0.2149, 0.0, 0.07086), (0.0, 0.0, -0.02485), (0.2135, 0.0, -0.02485), (0.0, 0.0, -0.1354), (0.2059, 0.0, -0.1354), (0.0, 0.0, -0.4555), (0.2079, 0.0, -0.4555), (0.0, 0.0, -0.6137), (0.2041, 0.0, -0.6137), (0.0, 0.0, -0.7644), (0.2041, 0.0, -0.7644), (0.0, 0.0, -0.922), (0.1973, 0.0, -0.922), (0.0, 0.0, -1.093), (0.1835, 0.0, -1.093), (0.0, 0.0, -1.265), (0.1749, 0.0, -1.265), (0.0, 0.0, -1.457), (0.1712, 0.0, -1.457), (0.0, 0.0, -1.635), (0.1647, 0.0, -1.635), (0.0, 0.0, -1.773), (0.1657, 0.0, -1.773), (0.0, 0.0, -1.931), (0.1636, 0.0, -1.931), (0.0, 0.0, -2.118), (0.1621, 0.0, -2.118), (0.0, 0.0, -2.266), (0.1627, 0.0, -2.266), (0.0, 0.0, -2.394), (0.1572, 0.0, -2.394), (0.0, 0.0, -2.582), (0.1525, 0.0, -2.582), (0.0, 0.0, -2.76), (0.1559, 0.0, -2.76), (0.0, 0.0, -2.902), (0.1642, 0.0, -2.902), (0.0, 0.0, -3.101), (0.1737, 0.0, -3.101), (0.0, 0.0, -3.285), (0.1879, 0.0, -3.285), (0.0, 0.0, -3.399), (0.1927, 0.0, -3.399), (0.0, 0.0, -3.57), (0.2022, 0.0, -3.57), (0.0, 0.0, -3.783), (0.2117, 0.0, -3.783), (0.0, 0.0, -4.01), (0.2308, 0.0, -4.01), (0.0, 0.0, -4.166), (0.2403, 0.0, -4.166), (0.0, 0.0, -4.323), (0.2498, 0.0, -4.323), (0.1756, 0.0, 1.128), (0.0, 0.0, 1.128), (0.1591, 0.0, 1.227), (0.0, 0.0, 1.227), (0.1356, 0.0, 1.426), (0.0, 0.0, 1.426), (0.147, 0.0, 1.583), (0.0, 0.0, 1.583), (0.1527, 0.0, 1.668), (0.0, 0.0, 1.668), (0.9833, -5.328e-10, 1.374), (0.8729, 0.0, 1.668), (0.8171, 0.0, 1.583), (0.7027, 0.0, 1.426), (1.183, 4.972e-11, 1.231), (1.22, 4.22e-11, 1.128), (1.268, -4.78e-11, -0.108), (1.28, -4.006e-11, -0.001846), (1.277, -3.268e-11, 0.09948), (1.273, -2.455e-11, 0.2111), (1.199, 0.0, -0.4262), (1.162, 0.0, -0.595), (1.123, 0.0, -0.7616), (1.07, 0.0, -0.922), (1.037, 0.0, -1.093), (1.013, 0.0, -1.265), (1.004, 0.0, -1.457), (0.9825, 0.0, -1.635), (0.9675, 0.0, -1.773), (0.9592, 0.0, -1.931), (0.9497, 0.0, -2.118), (0.9387, 0.0, -2.266), (0.9222, 0.0, -2.394), (0.8976, 0.0, -2.582), (0.8762, 0.0, -2.76), (0.8647, 0.0, -2.902), (0.8894, 0.0, -3.101), (0.9387, 0.0, -3.285), (0.9798, 0.0, -3.399), (1.021, 0.0, -3.57), (1.192, 0.0, -3.783), (1.514, 0.0, -4.01), (1.739, 0.0, -4.166), (1.929, 0.0, -4.323), (1.277, -1.653e-11, 0.3443), (1.273, -6.265e-12, 0.4622), (2.105, 0.0, 0.864), (1.268, 4.32e-12, 0.6042), (1.264, 1.394e-11, 0.7396), (0.0, 0.0, 1.37), (0.1359, 0.0, 1.37), (1.252, 2.284e-11, 0.8618), (0.0, 0.0, 1.345), (0.1386, -3.7e-09, 1.342), (1.242, 3.289e-11, 0.9998), (0.2022, 0.0, -3.662), (0.0, 0.0, -3.662), (1.072, 0.0, -3.662), (0.205, 0.0, -0.3623), (0.0, 0.0, -0.3623), (1.226, 0.0, -0.3347), (0.2062, 0.0, -0.2625), (1.549, -3.556e-11, -0.1843), (0.0, 0.0, -0.2625), (1.517, 3.636e-11, 1.345), (1.519, 3.229e-11, 1.231), (1.526, 2.682e-11, 1.128), (1.546, -2.972e-11, -0.06724), (1.543, -2.5e-11, 0.02641), (1.541, -2.092e-11, 0.1335), (1.538, -1.535e-11, 0.2408), (1.535, -1.011e-11, 0.374), (1.532, -4.241e-12, 0.4843), (1.532, 2.113e-12, 0.6179), (1.533, 8.372e-12, 0.7396), (1.533, 1.418e-11, 0.8619), (1.53, 2.074e-11, 0.9998), (1.937, -9.874e-11, -0.1636), (1.87, 1.033e-10, 1.355), (1.875, 8.884e-11, 1.246), (1.88, 7.3e-11, 1.127), (1.933, -8.576e-11, -0.06549), (1.928, -7.102e-11, 0.04522), (1.924, -5.741e-11, 0.1475), (1.918, -4.202e-11, 0.2697), (1.913, -2.607e-11, 0.3896), (1.907, -7.903e-12, 0.5129), (1.902, 7.57e-12, 0.6357), (1.897, 2.254e-11, 0.7482), (1.892, 3.768e-11, 0.8619), (1.886, 5.6e-11, 0.9996), (2.494, 0.0, -0.2654), (2.268, 0.0, 1.397), (2.268, 0.0, 1.259), (2.284, 0.0, 1.128), (2.468, 0.0, -0.1361), (2.438, -6.138e-09, 0.02431), (2.42, -2.302e-09, 0.14), (2.395, 0.0, 0.2796), (2.367, 0.0, 0.4029), (2.357, 0.0, 0.5193), (2.34, 2.126e-09, 0.6461), (2.328, 0.0, 0.7546), (2.315, 0.0, 0.8771), (2.3, 0.0, 1.0), (2.494, 0.0, -0.2654), (2.268, 0.0, 1.397), (2.268, 0.0, 1.259), (2.284, 0.0, 1.128), (2.468, 0.0, -0.1361), (2.438, -6.138e-09, 0.02431), (2.42, -2.302e-09, 0.14), (2.395, 0.0, 0.2796), (2.367, 0.0, 0.4029), (2.358, 0.0, 0.5176), (2.34, 2.126e-09, 0.6461), (2.328, 0.0, 0.7546), (2.315, 0.0, 0.8771), (2.329, 0.0, 1.0), (0.1356, 0.0, 1.396), (0.0, 0.0, 1.396), (0.8736, 0.0, 1.396), (2.098, 0.0, 1.0), (2.185, 0.0, -0.1823), (2.175, -7.672e-10, -0.08342), (2.089, 0.0, 1.128), (2.145, 0.0, 0.2797), (2.137, 0.0, 0.3996), (2.082, 0.0, 1.251), (2.126, 0.0, 0.5253), (2.119, 0.0, 0.6401), (2.11, 0.0, 0.7484), (2.166, 0.0, 0.02436), (2.154, 0.0, 0.1456), (2.072, 1.534e-09, 1.365), (1.726, -2.775e-11, 0.378), (1.72, -1.09e-11, 0.4971), (1.709, 2.393e-11, 0.7431), (1.704, 4.072e-11, 0.8618), (1.715, 6.653e-12, 0.6244), (1.746, -8.924e-11, -0.05647), (1.742, -7.595e-11, 0.04258), (1.737, -6.133e-11, 0.1407), (1.697, 6.022e-11, 0.9996), (1.731, -4.407e-11, 0.2627), (1.686, 9.458e-11, 1.242), (1.682, 1.086e-10, 1.351), (1.751, -1.038e-10, -0.1591), (1.691, 7.83e-11, 1.127), (1.392, 5.1e-12, 0.7397), (1.389, 8.502e-12, 0.8619), (1.407, -1.508e-11, 0.01457), (1.405, -1.225e-11, 0.1162), (1.402, -9.338e-12, 0.2242), (1.382, 1.888e-11, 1.235), (1.38, 2.201e-11, 1.347), (1.411, -2.119e-11, -0.2049), (1.409, -1.77e-11, -0.08534), (1.4, -6.148e-12, 0.3587), (1.397, -2.463e-12, 0.4712), (1.387, 1.234e-11, 0.9999), (1.384, 1.59e-11, 1.128), (1.395, 1.426e-12, 0.6143), (0.0, 0.0, 1.504), (0.1371, 0.0, 1.504), (0.7579, 0.0, 1.504), (0.1584, 0.0, 1.796), (0.0, 0.0, 1.796), (0.1703, 0.0, 1.934), (0.0, 0.0, 1.934), (0.18, 0.0, 2.092), (0.0, 0.0, 2.092), (0.1913, 0.0, 2.26), (0.0, 0.0, 2.26), (0.1826, 0.0, 2.418), (0.0, 0.0, 2.418), (0.1851, 0.0, 2.615), (0.0, 0.0, 2.615), (0.1837, 0.0, 2.822), (0.0, 0.0, 2.822), (0.1819, 0.0, 2.99), (0.0, 0.0, 2.99), (0.1686, 0.0, 3.158), (0.0, 0.0, 3.158), (0.1554, 0.0, 3.345), (0.0, 0.0, 3.345), (0.1318, 0.0, 3.513), (0.0, 0.0, 3.513), (0.1213, 0.0, 3.661), (0.0, 0.0, 3.661), (0.1034, 0.0, 3.809), (0.0, 0.0, 3.809), (0.0836, 0.0, 3.977), (0.0, 0.0, 3.977), (0.05814, 0.0, 4.145), (0.0, 0.0, 4.145), (0.002114, 0.0, 4.243), (-0.0009255, 0.0, 4.243), (0.9381, 0.0, 1.796), (0.948, 0.0, 1.934), (0.9473, 0.0, 2.092), (0.9369, 0.0, 2.26), (0.9336, 0.0, 2.418), (0.9199, 0.0, 2.615), (0.9166, 0.0, 2.822), (0.9203, 0.0, 2.99), (0.8998, 0.0, 3.158), (0.8806, 0.0, 3.345), (0.8395, 0.0, 3.513), (0.7573, 0.0, 3.661), (0.6339, 0.0, 3.809), (0.4514, 0.0, 3.977), (0.2244, 0.0, 4.145), (0.001948, 0.0, 4.243), (0.4762, -4.133e-12, 0.3211), (0.7368, -8.266e-12, 0.3289), (1.032, -1.24e-11, 0.3366), (0.9381, 3.165e-11, 1.128), (0.6826, 2.11e-11, 1.128), (0.4377, 1.055e-11, 1.128), (0.3917, 1.243e-11, 1.228), (0.6379, 2.486e-11, 1.229), (0.8875, 3.729e-11, 1.23), (0.4723, -8.171e-12, 0.07801), (0.7347, -1.634e-11, 0.08517), (1.009, -2.451e-11, 0.09232), (0.3281, -1.332e-10, 1.371), (0.4845, -2.664e-10, 1.376), (0.6982, -3.996e-10, 1.373), (0.4683, -1.195e-11, -0.1285), (0.7096, -2.39e-11, -0.1217), (0.9768, -3.585e-11, -0.1149), (0.475, -1.566e-12, 0.4621), (0.7344, -3.133e-12, 0.4621), (1.028, -4.699e-12, 0.4622), (0.4841, 3.486e-12, 0.7397), (0.7299, 6.971e-12, 0.7397), (1.016, 1.046e-11, 0.7396), (0.3059, 0.0, 1.583), (0.4613, 0.0, 1.583), (0.6247, 0.0, 1.583), (0.461, -1.425e-11, -0.2555), (0.6917, -2.851e-11, -0.2485), (0.9658, -4.276e-11, -0.2415), (0.4534, 8.223e-12, 0.9999), (0.7199, 1.645e-11, 0.9999), (0.9807, 2.484e-11, 0.9998), (0.7825, 0.0, -1.457), (0.5653, 0.0, -1.457), (0.3528, 0.0, -1.457), (0.3473, 0.0, -1.635), (0.5591, 0.0, -1.635), (0.7708, 0.0, -1.635), (0.6824, 0.0, -2.902), (0.5001, 0.0, -2.902), (0.3179, 0.0, -2.902), (0.324, 0.0, -3.101), (0.5125, 0.0, -3.101), (0.7009, 0.0, -3.101), (0.9939, -3.005e-11, -0.007596), (0.7192, -2.003e-11, -0.01335), (0.4674, -1.002e-11, -0.0191), (1.03, 3.24e-12, 0.605), (0.732, 2.16e-12, 0.6059), (0.4738, 1.08e-12, 0.6067), (0.8762, 0.0, -0.7623), (0.6293, 0.0, -0.763), (0.4167, 0.0, -0.7637), (0.3921, 0.0, -0.922), (0.6029, 0.0, -0.922), (0.8366, 0.0, -0.922), (0.7379, 0.0, -2.266), (0.5371, 0.0, -2.266), (0.3364, 0.0, -2.266), (0.3323, 0.0, -2.394), (0.5289, 0.0, -2.394), (0.7256, 0.0, -2.394), (0.9281, 0.0, -3.783), (0.6639, 0.0, -3.783), (0.3998, 0.0, -3.783), (0.4803, 0.0, -4.01), (0.825, 0.0, -4.01), (1.17, 0.0, -4.01), (0.3436, 0.0, -1.773), (0.5515, 0.0, -1.773), (0.7595, 0.0, -1.773), (0.3364, 0.0, -3.285), (0.5371, 0.0, -3.285), (0.7379, 0.0, -3.285), (1.001, 1.713e-11, 0.8619), (0.7279, 1.142e-11, 0.8619), (0.4774, 5.711e-12, 0.8619), (0.3753, 0.0, -1.093), (0.5865, 0.0, -1.093), (0.8119, 0.0, -1.093), (0.3261, 0.0, -2.582), (0.5166, 0.0, -2.582), (0.7071, 0.0, -2.582), (0.7316, -8.808e-10, 1.354), (0.5355, -1.821e-09, 1.35), (0.3453, -2.76e-09, 1.346), (1.023, -1.841e-11, 0.2069), (0.7329, -1.228e-11, 0.2028), (0.4771, -6.138e-12, 0.1986), (0.5365, 0.0, -4.166), (0.9374, 0.0, -4.166), (1.338, 0.0, -4.166), (0.4528, 0.0, -0.4482), (0.6673, 0.0, -0.4408), (0.9332, 0.0, -0.4335), (0.3415, 0.0, -1.931), (0.5474, 0.0, -1.931), (0.7533, 0.0, -1.931), (0.3467, 0.0, -3.399), (0.5577, 0.0, -3.399), (0.7688, 0.0, -3.399), (0.5227, 0.0, 1.426), (0.4058, 0.0, 1.426), (0.2624, 0.0, 1.426), (0.661, 0.0, 1.668), (0.4836, 0.0, 1.668), (0.3147, 0.0, 1.668), (0.3644, 0.0, -1.265), (0.5694, 0.0, -1.265), (0.7934, 0.0, -1.265), (0.3208, 0.0, -2.76), (0.5059, 0.0, -2.76), (0.691, 0.0, -2.76), (0.5839, 0.0, -4.323), (1.032, 0.0, -4.323), (1.48, 0.0, -4.323), (0.4265, 0.0, -0.609), (0.6488, 0.0, -0.6043), (0.9055, 0.0, -0.5997), (0.3391, 0.0, -2.118), (0.5426, 0.0, -2.118), (0.7461, 0.0, -2.118), (0.3569, 0.0, -3.57), (0.5783, 0.0, -3.57), (0.7996, 0.0, -3.57), (0.3698, 0.0, -3.662), (0.6039, 0.0, -3.662), (0.8381, 0.0, -3.662), (0.4597, 0.0, -0.3554), (0.681, 0.0, -0.3485), (0.9538, 0.0, -0.3416), (0.3059, 0.0, 1.396), (0.4548, 0.0, 1.396), (0.6201, 0.0, 1.396), (0.29, 0.0, 1.504), (0.4444, 0.0, 1.504), (0.5791, 0.0, 1.504), (0.3324, 0.0, 1.796), (0.5055, 0.0, 1.796), (0.714, 0.0, 1.796), (0.7428, 0.0, 1.934), (0.5152, 0.0, 1.934), (0.3423, 0.0, 1.934), (0.3667, 0.0, 2.615), (0.5649, 0.0, 2.615), (0.7567, 0.0, 2.615), (0.7542, 0.0, 2.822), (0.56, 0.0, 2.822), (0.3596, 0.0, 2.822), (0.3173, 0.0, 3.513), (0.4875, 0.0, 3.513), (0.6397, 0.0, 3.513), (0.5828, 0.0, 3.661), (0.4464, 0.0, 3.661), (0.2967, 0.0, 3.661), (0.3615, 0.0, 2.26), (0.5518, 0.0, 2.26), (0.7622, 0.0, 2.26), (0.7622, 0.0, 2.418), (0.5632, 0.0, 2.418), (0.3681, 0.0, 2.418), (0.3451, 0.0, 3.163), (0.532, 0.0, 3.158), (0.723, 0.0, 3.158), (0.6944, 0.0, 3.345), (0.5081, 0.0, 3.345), (0.3266, 0.0, 3.345), (0.1898, 0.0, 3.977), (0.277, 0.0, 3.977), (0.3642, 0.0, 3.977), (0.1828, 0.0, 4.145), (0.1413, 0.0, 4.145), (0.09971, 0.0, 4.145), (0.7582, 0.0, 2.092), (0.5329, 0.0, 2.092), (0.3541, 0.0, 2.092), (0.7384, 0.0, 2.99), (0.547, 0.0, 2.99), (0.3594, 0.0, 2.99), (0.506, 0.0, 3.809), (0.3781, 0.0, 3.809), (0.2503, 0.0, 3.809), (0.001989, 0.0, 4.243), (0.002031, 0.0, 4.243), (0.002073, 0.0, 4.243)], [(923, 924)], [(2, 0, 1, 3), (384, 383, 8, 9), (5, 4, 12, 13), (1, 0, 11, 10), (6, 7, 4, 5), (16, 17, 14, 15), (20, 21, 18, 19), (19, 18, 17, 16), (23, 22, 21, 20), (0, 2, 22, 23), (15, 14, 24, 25), (25, 24, 26, 27), (27, 26, 28, 29), (29, 28, 30, 31), (31, 30, 32, 33), (33, 32, 34, 35), (35, 34, 36, 37), (37, 36, 38, 39), (39, 38, 40, 41), (41, 40, 42, 43), (586, 585, 44, 45), (599, 327, 46, 47), (47, 46, 48, 49), (49, 48, 50, 51), (51, 50, 52, 53), (53, 52, 54, 55), (55, 54, 56, 57), (676, 675, 58, 59), (59, 58, 62, 63), (3, 1, 60, 61), (61, 60, 64, 65), (65, 64, 66, 67), (67, 66, 68, 69), (69, 68, 70, 71), (71, 70, 72, 73), (741, 740, 74, 75), (5, 13, 77, 76), (76, 77, 79, 78), (78, 79, 81, 80), (80, 81, 83, 82), (82, 83, 85, 84), (84, 85, 87, 86), (86, 87, 89, 88), (88, 89, 91, 90), (90, 91, 93, 92), (92, 93, 95, 94), (94, 95, 97, 96), (96, 97, 99, 98), (98, 99, 101, 100), (100, 101, 103, 102), (102, 103, 105, 104), (104, 105, 107, 106), (106, 107, 109, 108), (108, 109, 111, 110), (110, 111, 113, 112), (112, 113, 115, 114), (114, 115, 117, 116), (116, 117, 119, 118), (118, 119, 121, 120), (120, 121, 123, 122), (122, 123, 125, 124), (124, 125, 127, 126), (126, 127, 129, 128), (128, 129, 131, 130), (130, 131, 133, 132), (132, 133, 135, 134), (134, 135, 137, 136), (136, 137, 139, 138), (138, 139, 141, 140), (140, 141, 143, 142), (142, 143, 145, 144), (144, 145, 147, 146), (146, 147, 149, 148), (148, 149, 151, 150), (150, 151, 153, 152), (152, 153, 155, 154), (154, 155, 157, 156), (156, 157, 159, 158), (164, 165, 167, 166), (166, 167, 169, 168), (168, 169, 171, 170), (170, 171, 173, 172), (172, 173, 175, 174), (174, 175, 177, 176), (176, 177, 179, 178), (178, 179, 181, 180), (180, 181, 183, 182), (182, 183, 185, 184), (184, 185, 189, 188), (12, 4, 186, 187), (188, 189, 191, 190), (186, 190, 191, 187), (408, 406, 199, 198), (410, 409, 196, 195), (411, 410, 195, 194), (318, 411, 194, 228), (604, 412, 193, 587), (694, 408, 198, 677), (608, 449, 201, 588), (698, 450, 208, 678), (458, 451, 205, 204), (822, 452, 202, 658), (450, 453, 209, 208), (451, 454, 206, 205), (452, 455, 203, 202), (454, 457, 207, 206), (455, 458, 204, 203), (532, 525, 216, 215), (533, 526, 213, 212), (525, 527, 217, 216), (526, 528, 214, 213), (610, 529, 211, 589), (700, 530, 218, 679), (528, 532, 215, 214), (824, 533, 212, 656), (530, 531, 219, 218), (632, 627, 221, 224), (630, 635, 227, 220), (225, 634, 637, 629), (831, 631, 222, 653), (631, 633, 229, 222), (633, 636, 226, 229), (636, 628, 223, 226), (628, 630, 220, 223), (707, 632, 224, 680), (692, 341, 233, 681), (602, 345, 237, 590), (321, 344, 236, 650), (344, 343, 235, 236), (342, 340, 231, 234), (341, 339, 232, 233), (340, 338, 230, 231), (435, 438, 244, 248), (432, 435, 248, 245), (431, 434, 247, 243), (430, 433, 246, 241), (721, 432, 245, 648), (438, 431, 243, 244), (696, 430, 241, 682), (606, 429, 239, 591), (570, 571, 258, 257), (828, 573, 252, 645), (568, 572, 250, 254), (704, 570, 257, 683), (614, 569, 255, 592), (566, 568, 254, 251), (565, 567, 253, 249), (573, 566, 251, 252), (572, 565, 249, 250), (216, 217, 264, 268), (212, 213, 260, 266), (215, 216, 268, 265), (218, 219, 267, 263), (656, 212, 266, 642), (214, 215, 265, 259), (679, 218, 263, 684), (589, 211, 261, 593), (213, 214, 259, 260), (328, 336, 277, 269), (329, 337, 278, 270), (330, 328, 269, 271), (331, 330, 271, 272), (332, 331, 272, 273), (333, 332, 273, 274), (322, 333, 274, 639), (601, 334, 275, 594), (691, 329, 270, 685), (693, 348, 282, 686), (603, 352, 286, 595), (319, 351, 285, 600), (351, 350, 284, 285), (350, 349, 283, 284), (348, 355, 280, 282), (347, 354, 279, 281), (605, 422, 291, 596), (695, 423, 292, 687), (421, 424, 293, 290), (727, 425, 294, 326), (423, 426, 295, 292), (424, 427, 296, 293), (425, 428, 297, 294), (428, 421, 290, 297), (448, 441, 307, 304), (447, 440, 306, 303), (445, 448, 304, 301), (444, 447, 303, 300), (443, 446, 302, 299), (715, 445, 301, 325), (441, 444, 300, 307), (697, 443, 299, 688), (607, 442, 298, 597), (622, 625, 317, 314), (620, 623, 315, 312), (619, 622, 314, 311), (618, 621, 313, 310), (830, 620, 312, 324), (616, 619, 311, 308), (706, 618, 310, 689), (626, 617, 309, 598), (623, 616, 308, 315), (261, 642, 829, 579), (579, 829, 830, 617), (309, 324, 831, 629), (651, 654, 323, 320), (640, 641, 834, 833), (708, 643, 835, 839), (709, 651, 320, 690), (641, 644, 836, 834), (643, 646, 837, 835), (808, 796, 329, 691), (807, 801, 334, 601), (840, 800, 333, 322), (800, 799, 332, 333), (799, 798, 331, 332), (798, 797, 330, 331), (797, 795, 328, 330), (796, 804, 337, 329), (795, 803, 336, 328), (269, 277, 338, 340), (270, 278, 339, 341), (271, 269, 340, 342), (274, 273, 343, 344), (639, 274, 344, 321), (594, 275, 345, 602), (685, 270, 341, 692), (231, 230, 354, 347), (233, 232, 355, 348), (236, 235, 350, 351), (650, 236, 351, 319), (590, 237, 352, 603), (681, 233, 348, 693), (395, 9, 8, 394), (368, 188, 190, 367), (11, 0, 23, 20, 483, 365), (673, 178, 180, 672), (27, 29, 31, 33, 35, 788, 472, 784), (415, 172, 174, 414), (416, 170, 172, 415), (417, 168, 170, 416), (418, 166, 168, 417), (389, 360, 359, 388), (388, 359, 358, 387), (387, 358, 357, 386), (386, 357, 356, 385), (391, 362, 361, 390), (393, 364, 363, 392), (482, 366, 365, 483), (397, 368, 367, 396), (478, 370, 369, 477), (479, 371, 370, 478), (480, 372, 371, 479), (481, 373, 372, 480), (402, 378, 377, 401), (401, 377, 376, 400), (400, 376, 375, 399), (399, 375, 374, 398), (404, 380, 379, 403), (19, 482, 483, 20), (383, 11, 365, 392), (394, 8, 363, 396), (7, 367, 190, 186, 4), (780, 385, 356, 778), (174, 176, 178, 673, 782, 414), (781, 404, 362, 778), (15, 25, 785, 783, 16), (487, 393, 366, 484), (488, 485, 361, 403), (182, 184, 188, 368, 486, 674), (809, 793, 786, 805), (485, 364, 393, 487), (777, 369, 385, 780), (8, 383, 392, 363), (366, 393, 392, 365), (382, 391, 390, 381), (370, 386, 385, 369), (371, 387, 386, 370), (372, 388, 387, 371), (373, 389, 388, 372), (10, 11, 383, 384), (499, 389, 373, 498), (500, 360, 389, 499), (486, 488, 403, 379), (779, 380, 404, 781), (7, 394, 396, 367), (362, 404, 403, 361), (357, 399, 398, 356), (358, 400, 399, 357), (359, 401, 400, 358), (360, 402, 401, 359), (364, 397, 396, 363), (6, 395, 394, 7), (501, 402, 360, 500), (686, 282, 408, 694), (595, 286, 412, 604), (600, 285, 411, 318), (285, 284, 410, 411), (284, 283, 409, 410), (282, 280, 406, 408), (281, 279, 405, 407), (502, 378, 402, 501), (378, 418, 417, 377), (377, 417, 416, 376), (376, 416, 415, 375), (375, 415, 414, 374), (503, 418, 378, 502), (195, 196, 421, 428), (194, 195, 428, 425), (198, 199, 426, 423), (228, 194, 425, 727), (677, 198, 423, 695), (587, 193, 422, 605), (504, 166, 418, 503), (497, 419, 288, 489), (596, 291, 429, 606), (687, 292, 430, 696), (290, 293, 431, 438), (326, 294, 432, 721), (292, 295, 433, 430), (294, 297, 435, 432), (297, 290, 438, 435), (164, 162, 163, 165), (158, 159, 161, 163, 162, 160), (489, 288, 436, 490), (158, 160, 162, 506, 507), (591, 239, 442, 607), (682, 241, 443, 697), (244, 243, 444, 441), (648, 245, 445, 715), (241, 246, 446, 443), (243, 247, 447, 444), (245, 248, 448, 445), (247, 242, 440, 447), (248, 244, 441, 448), (511, 240, 439, 512), (512, 439, 305, 513), (304, 307, 458, 455), (303, 306, 457, 454), (301, 304, 455, 452), (300, 303, 454, 451), (299, 302, 453, 450), (325, 301, 452, 822), (307, 300, 451, 458), (688, 299, 450, 698), (597, 298, 449, 608), (513, 305, 456, 514), (148, 664, 665, 146), (505, 466, 467, 506), (504, 465, 466, 505), (497, 465, 464, 496), (496, 464, 463, 495), (495, 463, 462, 494), (494, 462, 461, 493), (493, 461, 460, 492), (492, 460, 459, 491), (509, 470, 471, 510), (508, 469, 470, 509), (507, 468, 469, 508), (792, 476, 475, 791), (791, 475, 474, 790), (790, 474, 473, 789), (789, 473, 472, 788), (476, 481, 480, 475), (475, 480, 479, 474), (474, 479, 478, 473), (473, 478, 477, 472), (806, 481, 476, 805), (481, 806, 498, 373), (16, 783, 482, 19), (785, 784, 382, 381), (368, 397, 488, 486), (361, 485, 487, 390), (397, 364, 485, 488), (390, 487, 484, 381), (238, 492, 491, 346), (353, 493, 492, 238), (287, 494, 493, 353), (413, 495, 494, 287), (192, 496, 495, 413), (419, 497, 496, 192), (466, 489, 490, 467), (465, 497, 489, 466), (166, 504, 505, 164), (164, 505, 506, 162), (465, 504, 503, 464), (464, 503, 502, 463), (463, 502, 501, 462), (462, 501, 500, 461), (461, 500, 499, 460), (460, 499, 498, 459), (158, 507, 508, 156), (156, 508, 509, 154), (154, 509, 510, 152), (470, 513, 514, 471), (469, 512, 513, 470), (468, 511, 512, 469), (467, 468, 507, 506), (490, 511, 468, 467), (240, 511, 490, 436), (543, 544, 521, 520), (825, 536, 523, 823), (541, 535, 522, 518), (701, 543, 520, 699), (611, 542, 519, 609), (539, 541, 518, 516), (538, 540, 517, 515), (536, 539, 516, 523), (535, 538, 515, 522), (520, 521, 531, 530), (823, 523, 533, 824), (518, 522, 532, 528), (699, 520, 530, 700), (609, 519, 529, 610), (516, 518, 528, 526), (515, 517, 527, 525), (523, 516, 526, 533), (522, 515, 525, 532), (250, 249, 538, 535), (252, 251, 539, 536), (249, 253, 540, 538), (251, 254, 541, 539), (592, 255, 542, 611), (683, 257, 543, 701), (254, 250, 535, 541), (645, 252, 536, 825), (257, 258, 544, 543), (555, 558, 548, 545), (556, 559, 549, 546), (558, 560, 550, 548), (559, 561, 551, 549), (613, 562, 552, 612), (703, 563, 553, 702), (561, 555, 545, 551), (827, 556, 546, 826), (563, 564, 554, 553), (208, 209, 564, 563), (658, 202, 556, 827), (204, 205, 555, 561), (678, 208, 563, 703), (588, 201, 562, 613), (203, 204, 561, 559), (206, 207, 560, 558), (202, 203, 559, 556), (205, 206, 558, 555), (545, 548, 565, 572), (546, 549, 566, 573), (548, 550, 567, 565), (549, 551, 568, 566), (612, 552, 569, 614), (702, 553, 570, 704), (551, 545, 572, 568), (826, 546, 573, 828), (553, 554, 571, 570), (260, 259, 578, 575), (593, 261, 579, 615), (684, 263, 580, 705), (259, 265, 581, 578), (642, 266, 582, 829), (263, 267, 583, 580), (265, 268, 584, 581), (266, 260, 575, 582), (268, 264, 577, 584), (262, 593, 615, 576), (547, 612, 614, 574), (200, 588, 613, 557), (557, 613, 612, 547), (256, 592, 611, 537), (524, 609, 610, 534), (537, 611, 609, 524), (305, 597, 608, 456), (240, 591, 607, 439), (288, 596, 606, 436), (192, 587, 605, 419), (287, 595, 604, 413), (238, 590, 603, 353), (276, 594, 602, 346), (802, 807, 601, 335), (644, 647, 838, 836), (624, 626, 598, 316), (439, 607, 597, 305), (419, 605, 596, 288), (353, 603, 595, 287), (335, 601, 594, 276), (210, 589, 593, 262), (574, 614, 592, 256), (436, 606, 591, 240), (346, 602, 590, 238), (229, 640, 1037, 222), (534, 610, 589, 210), (456, 608, 588, 200), (413, 604, 587, 192), (43, 42, 585, 586), (576, 615, 626, 624), (575, 578, 616, 623), (615, 579, 617, 626), (705, 580, 618, 706), (578, 581, 619, 616), (829, 582, 620, 830), (580, 583, 621, 618), (581, 584, 622, 619), (582, 575, 623, 620), (584, 577, 625, 622), (316, 598, 637, 634), (689, 310, 632, 707), (311, 314, 630, 628), (308, 311, 628, 636), (315, 308, 636, 633), (312, 315, 633, 631), (324, 312, 631, 831), (598, 309, 629, 637), (314, 317, 635, 630), (310, 313, 627, 632), (1037, 640, 833, 1038), (229, 226, 641, 640), (647, 638, 832, 838), (680, 224, 643, 708), (226, 223, 644, 641), (638, 708, 839, 832), (224, 221, 646, 643), (223, 220, 647, 644), (45, 599, 840, 801), (220, 227, 638, 647), (879, 714, 726, 880), (652, 834, 836), (812, 655, 657, 818), (839, 835, 651, 709), (816, 812, 818), (657, 819, 814, 818), (835, 837, 654, 651), (836, 838, 655, 652), (1038, 833, 659, 1036), (838, 832, 657, 655), (668, 200, 557, 669), (669, 557, 547, 670), (670, 547, 574, 671), (666, 662, 663, 667), (665, 661, 662, 666), (664, 660, 661, 665), (146, 665, 666, 144), (144, 666, 667, 142), (662, 670, 671, 663), (661, 669, 670, 662), (660, 668, 669, 661), (148, 150, 152, 510, 664), (471, 660, 664, 510), (514, 668, 660, 471), (200, 668, 514, 456), (783, 484, 366, 482), (672, 674, 486, 379), (180, 182, 674, 672), (380, 673, 672, 379), (779, 782, 673, 380), (832, 839, 709, 657), (227, 680, 708, 638), (317, 689, 707, 635), (577, 705, 706, 625), (264, 684, 705, 577), (550, 702, 704, 567), (207, 678, 703, 560), (560, 703, 702, 550), (253, 683, 701, 540), (517, 699, 700, 527), (540, 701, 699, 517), (306, 688, 698, 457), (289, 687, 696, 437), (197, 677, 695, 420), (279, 686, 694, 405), (230, 681, 693, 354), (277, 685, 692, 338), (803, 808, 691, 336), (819, 657, 709, 690), (625, 706, 689, 317), (420, 695, 687, 289), (354, 693, 686, 279), (336, 691, 685, 277), (217, 679, 684, 264), (567, 704, 683, 253), (437, 696, 682, 242), (338, 692, 681, 230), (635, 707, 680, 227), (527, 700, 679, 217), (457, 698, 678, 207), (405, 694, 677, 197), (57, 56, 675, 676), (140, 142, 667, 731), (734, 256, 537, 735), (735, 537, 524, 736), (134, 136, 733, 737, 132), (737, 738, 710, 716), (722, 262, 576, 723), (723, 576, 624, 724), (724, 624, 316, 725), (725, 316, 634, 726), (255, 645, 825, 542), (374, 414, 782, 779), (755, 76, 78, 756), (562, 827, 826, 552), (122, 124, 719, 1072), (718, 712, 713, 719), (717, 711, 712, 718), (716, 710, 711, 717), (130, 716, 717, 128), (128, 717, 718, 126), (126, 718, 719, 124), (713, 714, 1072, 719), (201, 658, 827, 562), (552, 826, 828, 569), (713, 725, 726, 714), (712, 724, 725, 713), (711, 723, 724, 712), (710, 722, 723, 711), (732, 729, 730, 733), (731, 728, 729, 732), (140, 731, 732, 138), (138, 732, 733, 136), (729, 735, 736, 730), (728, 734, 735, 729), (663, 728, 731, 667), (671, 734, 728, 663), (256, 734, 671, 574), (739, 738, 730, 736), (132, 737, 716, 130), (722, 710, 738, 739), (733, 730, 738, 737), (524, 534, 739, 736), (262, 722, 739, 534, 210), (756, 78, 80, 757), (757, 80, 82, 758), (374, 779, 781, 398), (73, 72, 740, 741), (749, 740, 72, 750), (917, 88, 90, 916), (765, 744, 745, 766), (764, 743, 744, 765), (763, 742, 743, 764), (776, 747, 748, 775), (771, 747, 746, 772), (740, 749, 751, 74), (776, 749, 750, 774), (720, 754, 752, 1078), (771, 754, 753, 773), (769, 757, 758, 770), (768, 756, 757, 769), (767, 755, 756, 768), (64, 759, 760, 66), (66, 760, 761, 68), (68, 761, 762, 70), (759, 763, 764, 760), (760, 764, 765, 761), (761, 765, 766, 762), (742, 767, 768, 743), (743, 768, 769, 744), (744, 769, 770, 745), (747, 771, 773, 748), (754, 771, 772, 752), (747, 776, 774, 746), (749, 776, 775, 751), (382, 777, 780, 391), (398, 781, 778, 356), (391, 780, 778, 362), (777, 382, 784, 472, 477, 369), (25, 27, 784, 785), (381, 484, 783, 785), (794, 787, 786, 793), (276, 794, 793, 335), (37, 789, 788, 35), (39, 790, 789, 37), (41, 791, 790, 39), (43, 792, 791, 41), (335, 793, 809, 792, 802), (43, 802, 792), (57, 676, 808, 803), (43, 586, 807, 802), (787, 806, 805, 786), (792, 809, 805, 476), (55, 57, 803, 795), (59, 63, 804, 796), (53, 55, 795, 797), (51, 53, 797, 798), (47, 49, 799, 800), (599, 47, 800, 840), (586, 45, 801, 807), (676, 59, 796, 808), (498, 806, 787, 459), (459, 787, 794, 491), (276, 346, 491, 794), (10, 759, 64, 60, 1), (384, 763, 759, 10), (9, 742, 763, 384), (395, 767, 742, 9), (6, 755, 767, 395), (5, 76, 755, 6), (84, 86, 915, 1078, 752, 758, 82), (752, 772, 770, 758), (770, 772, 746, 745), (745, 746, 774, 766), (766, 774, 750, 762), (72, 70, 762, 750), (898, 896, 810, 811), (820, 821, 815, 813), (819, 820, 813, 814), (813, 815, 817, 816), (814, 813, 816, 818), (690, 320, 820, 819), (320, 323, 821, 820), (519, 823, 824, 529), (542, 825, 823, 519), (298, 325, 822, 449), (239, 648, 715, 442), (291, 326, 721, 429), (193, 228, 727, 422), (286, 600, 318, 412), (237, 650, 319, 352), (275, 639, 321, 345), (801, 840, 322, 334), (617, 830, 324, 309), (442, 715, 325, 298), (422, 727, 326, 291), (352, 319, 600, 286), (334, 322, 639, 275), (211, 656, 642, 261), (569, 828, 645, 255), (429, 721, 648, 239), (345, 321, 650, 237), (629, 831, 653, 225), (529, 824, 656, 211), (449, 822, 658, 201), (412, 318, 228, 193), (45, 44, 327, 599), (811, 810, 841, 842), (841, 810, 843, 844), (845, 843, 897, 889), (846, 845, 847, 848), (848, 847, 849, 850), (850, 849, 851, 852), (852, 851, 853, 854), (854, 853, 855, 856), (856, 855, 857, 858), (858, 857, 859, 860), (860, 859, 861, 862), (862, 861, 863, 864), (864, 863, 865, 866), (996, 1083, 1085, 1044), (1044, 1085, 1084, 870), (870, 869, 871, 872), (872, 871, 873, 874), (874, 873, 875, 876), (876, 875, 877, 878), (1063, 1062, 879, 880), (897, 843, 810, 896), (844, 843, 845, 846), (890, 847, 845, 889), (891, 849, 847, 890), (892, 851, 849, 891), (888, 884, 883, 887), (887, 883, 882, 886), (886, 882, 881, 885), (904, 886, 885, 903), (905, 887, 886, 904), (906, 888, 887, 905), (884, 892, 891, 883), (883, 891, 890, 882), (882, 890, 889, 881), (901, 895, 893, 900), (899, 900, 893, 894), (895, 897, 896, 893), (894, 893, 896, 898), (902, 907, 900, 899), (908, 901, 900, 907), (889, 897, 895, 881), (908, 903, 885, 901), (881, 895, 901, 885), (751, 775, 903, 908), (751, 908, 907, 74), (75, 74, 907, 902), (753, 906, 905, 773), (773, 905, 904, 748), (748, 904, 903, 775), (1073, 906, 753, 1079), (1074, 888, 906, 1073), (1075, 884, 888, 1074), (1076, 1075, 920, 921), (909, 869, 867, 910), (911, 871, 869, 909), (912, 873, 871, 911), (913, 875, 873, 912), (914, 877, 875, 913), (116, 914, 913, 114), (114, 913, 912, 112), (112, 912, 911, 110), (110, 911, 909, 108), (108, 909, 910, 106), (851, 892, 855, 853), (96, 920, 919, 94), (94, 919, 918, 92), (92, 918, 916, 90), (88, 917, 915, 86), (720, 917, 916, 1079), (1076, 1077, 855, 892), (100, 102, 922, 921), (98, 100, 921, 920, 96), (102, 104, 106, 910, 922), (921, 922, 1077, 1076), (634, 880, 726), (812, 652, 655), (927, 928, 925, 926), (842, 841, 928, 927), (927, 928, 930, 929), (925, 928, 932, 931), (931, 932, 934, 933), (935, 936, 938, 937), (937, 938, 940, 939), (939, 940, 942, 941), (963, 964, 944, 943), (965, 966, 946, 945), (945, 946, 948, 947), (967, 968, 950, 949), (969, 970, 952, 951), (951, 952, 954, 953), (1064, 1065, 956, 955), (955, 956, 958, 957), (957, 958, 960, 959), (1039, 1040, 962, 961), (844, 932, 928, 841), (846, 934, 932, 844), (848, 936, 934, 846), (850, 938, 936, 848), (852, 940, 938, 850), (854, 942, 940, 852), (941, 942, 964, 963), (856, 964, 942, 854), (858, 944, 964, 856), (943, 944, 966, 965), (860, 862, 1053, 1005, 984, 1008, 966, 944, 858), (1009, 946, 966, 1008), (1010, 948, 946, 1009), (868, 1080, 968, 967), (1080, 1081, 987, 968), (988, 950, 968, 987), (949, 950, 970, 969), (989, 970, 950, 988), (990, 952, 970, 989), (991, 954, 952, 990), (1067, 1065, 954, 991), (993, 958, 956, 992), (994, 960, 958, 993), (1042, 1040, 960, 994), (649, 1011, 972, 971), (834, 659, 833), (971, 972, 974, 973), (1041, 982, 1003, 1043), (1011, 962, 995, 1016), (1003, 982, 981, 1002), (1002, 981, 980, 1001), (1068, 1066, 979, 1000), (1000, 979, 978, 999), (999, 978, 977, 998), (998, 977, 976, 997), (997, 976, 975, 996), (1007, 986, 985, 1006), (1006, 985, 984, 1005), (1041, 1042, 994, 982), (982, 994, 993, 981), (981, 993, 992, 980), (1066, 1067, 991, 979), (979, 991, 990, 978), (978, 990, 989, 977), (977, 989, 988, 976), (976, 988, 987, 975), (1045, 997, 996, 1044), (1046, 998, 997, 1045), (1047, 999, 998, 1046), (1048, 1000, 999, 1047), (1069, 1068, 1000, 1048), (1050, 1002, 1001, 1049), (1051, 1003, 1002, 1050), (1061, 1043, 1003, 1051), (1054, 1006, 1005, 1053), (1055, 1007, 1006, 1054), (986, 1010, 1009, 985), (985, 1009, 1008, 984), (1081, 1010, 986, 1082), (1082, 986, 1007, 1083), (1085, 1055, 866, 1084), (1018, 652, 812, 1019), (961, 962, 1011, 649), (972, 1017, 1027, 974), (1016, 1012, 1013, 1017), (1012, 1014, 1015, 1013), (1011, 1016, 1017, 972), (995, 983, 1012, 1016), (983, 1004, 1014, 1012), (1056, 1018, 1019, 1057), (1052, 659, 1018, 1056), (659, 834, 652, 1018), (1022, 1023, 1021, 1020), (973, 974, 1023, 1022), (1028, 1023, 974, 1027), (1029, 1021, 1023, 1028), (1032, 1026, 1025, 1031), (1031, 1025, 1024, 1030), (1026, 1029, 1028, 1025), (1025, 1028, 1027, 1024), (1059, 1031, 1030, 1058), (1060, 1032, 1031, 1059), (815, 1035, 1034, 817), (817, 1034, 1033, 816), (1017, 1013, 1024, 1027), (1013, 1015, 1030, 1024), (1057, 1019, 1033, 1058), (816, 1033, 1019, 812), (1052, 1004, 1043, 1061), (983, 995, 1042, 1041), (983, 1041, 1043, 1004), (995, 962, 1040, 1042), (959, 960, 1040, 1039), (653, 1038, 1036, 225), (222, 1037, 1038, 653), (659, 1052, 1061, 1036), (1015, 1057, 1058, 1030), (1035, 1060, 1059, 1034), (1034, 1059, 1058, 1033), (1004, 1052, 1056, 1014), (1014, 1056, 1057, 1015), (1083, 1007, 1055, 1085), (866, 1055, 1054, 864), (864, 1054, 1053, 862), (1036, 1061, 1051, 225), (225, 1051, 1050, 634), (634, 1050, 1049, 880), (1063, 1069, 1048, 878), (878, 1048, 1047, 876), (876, 1047, 1046, 874), (874, 1046, 1045, 872), (872, 1045, 1044, 870), (880, 1049, 1069, 1063), (1049, 1001, 1068, 1069), (980, 992, 1067, 1066), (1001, 980, 1066, 1068), (992, 956, 1065, 1067), (953, 954, 1065, 1064), (878, 877, 1062, 1063), (118, 1070, 914, 116), (1071, 879, 1062, 1070), (1071, 1072, 714, 879), (1070, 1062, 877, 914), (120, 122, 1072, 1071), (120, 1071, 1070, 118), (754, 720, 1079, 753), (892, 884, 1075, 1076), (920, 1075, 1074, 919), (919, 1074, 1073, 918), (918, 1073, 1079, 916), (917, 720, 1078, 915), (855, 1077, 859, 857), (865, 863, 922, 910, 867), (859, 1077, 922, 863, 861), (975, 1082, 1083, 996), (987, 1081, 1082, 975), (948, 1010, 1081, 1080), (947, 948, 1080, 868), (866, 865, 867, 1084), (870, 1084, 867, 869), (939, 941, 1549, 1550), (117, 115, 1107, 1108), (171, 169, 1134, 1135), (135, 133, 1116, 1117), (83, 81, 1090, 1091), (153, 151, 1125, 1126), (12, 187, 1143, 1086), (101, 99, 1099, 1100), (119, 117, 1108, 1109), (173, 171, 1135, 1136), (137, 135, 1117, 1118), (191, 189, 1144, 1145), (85, 83, 1091, 1092), (155, 153, 1126, 1127), (103, 101, 1100, 1101), (121, 119, 1109, 1110), (175, 173, 1136, 1137), (139, 137, 1118, 1119), (187, 191, 1145, 1143), (87, 85, 1092, 1093), (157, 155, 1127, 1128), (105, 103, 1101, 1102), (123, 121, 1110, 1111), (177, 175, 1137, 1138), (141, 139, 1119, 1120), (89, 87, 1093, 1094), (159, 157, 1128, 1129), (107, 105, 1102, 1103), (125, 123, 1111, 1112), (179, 177, 1138, 1139), (161, 159, 1129, 1130), (143, 141, 1120, 1121), (91, 89, 1094, 1095), (109, 107, 1103, 1104), (163, 161, 1130, 1131), (127, 125, 1112, 1113), (181, 179, 1139, 1140), (145, 143, 1121, 1122), (93, 91, 1095, 1096), (111, 109, 1104, 1105), (165, 163, 1131, 1132), (129, 127, 1113, 1114), (183, 181, 1140, 1141), (13, 12, 1086, 1087), (77, 13, 1087, 1088), (147, 145, 1122, 1123), (95, 93, 1096, 1097), (113, 111, 1105, 1106), (167, 165, 1132, 1133), (131, 129, 1114, 1115), (185, 183, 1141, 1142), (79, 77, 1088, 1089), (149, 147, 1123, 1124), (97, 95, 1097, 1098), (115, 113, 1106, 1107), (169, 167, 1133, 1134), (133, 131, 1115, 1116), (81, 79, 1089, 1090), (151, 149, 1124, 1125), (189, 185, 1142, 1144), (99, 97, 1098, 1099), (1097, 1096, 1156, 1157), (1124, 1123, 1183, 1184), (1098, 1097, 1157, 1158), (1125, 1124, 1184, 1185), (1099, 1098, 1158, 1159), (1126, 1125, 1185, 1186), (1100, 1099, 1159, 1160), (1127, 1126, 1186, 1187), (1101, 1100, 1160, 1161), (1128, 1127, 1187, 1188), (1102, 1101, 1161, 1162), (1129, 1128, 1188, 1189), (1103, 1102, 1162, 1163), (1130, 1129, 1189, 1190), (1104, 1103, 1163, 1164), (1131, 1130, 1190, 1191), (1105, 1104, 1164, 1165), (1132, 1131, 1191, 1192), (1106, 1105, 1165, 1166), (1133, 1132, 1192, 1193), (1107, 1106, 1166, 1167), (1134, 1133, 1193, 1194), (1108, 1107, 1167, 1168), (1135, 1134, 1194, 1195), (1109, 1108, 1168, 1169), (1136, 1135, 1195, 1196), (1110, 1109, 1169, 1170), (1137, 1136, 1196, 1197), (1111, 1110, 1170, 1171), (1138, 1137, 1197, 1198), (1112, 1111, 1171, 1172), (1139, 1138, 1198, 1199), (1113, 1112, 1172, 1173), (1087, 1086, 1146, 1147), (1140, 1139, 1199, 1200), (1114, 1113, 1173, 1174), (1088, 1087, 1147, 1148), (1141, 1140, 1200, 1201), (1115, 1114, 1174, 1175), (1089, 1088, 1148, 1149), (1142, 1141, 1201, 1202), (1116, 1115, 1175, 1176), (1090, 1089, 1149, 1150), (1144, 1142, 1202, 1204), (1117, 1116, 1176, 1177), (1091, 1090, 1150, 1151), (1086, 1143, 1203, 1146), (1118, 1117, 1177, 1178), (1092, 1091, 1151, 1152), (1145, 1144, 1204, 1205), (1119, 1118, 1178, 1179), (1093, 1092, 1152, 1153), (1143, 1145, 1205, 1203), (1120, 1119, 1179, 1180), (1094, 1093, 1153, 1154), (1121, 1120, 1180, 1181), (1095, 1094, 1154, 1155), (1122, 1121, 1181, 1182), (1096, 1095, 1155, 1156), (1123, 1122, 1182, 1183), (1168, 1167, 1227, 1228), (1195, 1194, 1254, 1255), (1169, 1168, 1228, 1229), (1196, 1195, 1255, 1256), (1170, 1169, 1229, 1230), (1197, 1196, 1256, 1257), (1171, 1170, 1230, 1231), (1198, 1197, 1257, 1258), (1172, 1171, 1231, 1232), (1199, 1198, 1258, 1259), (1173, 1172, 1232, 1233), (1147, 1146, 1206, 1207), (1200, 1199, 1259, 1260), (1174, 1173, 1233, 1234), (1148, 1147, 1207, 1208), (1201, 1200, 1260, 1261), (1175, 1174, 1234, 1235), (1149, 1148, 1208, 1209), (1202, 1201, 1261, 1262), (1176, 1175, 1235, 1236), (1150, 1149, 1209, 1210), (1204, 1202, 1262, 1264), (1177, 1176, 1236, 1237), (1151, 1150, 1210, 1211), (1146, 1203, 1263, 1206), (1178, 1177, 1237, 1238), (1152, 1151, 1211, 1212), (1205, 1204, 1264, 1265), (1179, 1178, 1238, 1239), (1153, 1152, 1212, 1213), (1203, 1205, 1265, 1263), (1180, 1179, 1239, 1240), (1154, 1153, 1213, 1214), (1181, 1180, 1240, 1241), (1155, 1154, 1214, 1215), (1182, 1181, 1241, 1242), (1156, 1155, 1215, 1216), (1183, 1182, 1242, 1243), (1157, 1156, 1216, 1217), (1184, 1183, 1243, 1244), (1158, 1157, 1217, 1218), (1185, 1184, 1244, 1245), (1159, 1158, 1218, 1219), (1186, 1185, 1245, 1246), (1160, 1159, 1219, 1220), (1187, 1186, 1246, 1247), (1161, 1160, 1220, 1221), (1188, 1187, 1247, 1248), (1162, 1161, 1221, 1222), (1189, 1188, 1248, 1249), (1163, 1162, 1222, 1223), (1190, 1189, 1249, 1250), (1164, 1163, 1223, 1224), (1191, 1190, 1250, 1251), (1165, 1164, 1224, 1225), (1192, 1191, 1251, 1252), (1166, 1165, 1225, 1226), (1193, 1192, 1252, 1253), (1167, 1166, 1226, 1227), (1194, 1193, 1253, 1254), (1213, 1212, 1272, 1273), (1248, 1247, 1307, 1308), (1222, 1221, 1281, 1282), (1214, 1213, 1273, 1274), (1249, 1248, 1308, 1309), (1223, 1222, 1282, 1283), (1215, 1214, 1274, 1275), (1250, 1249, 1309, 1310), (1224, 1223, 1283, 1284), (1216, 1215, 1275, 1276), (1251, 1250, 1310, 1311), (1225, 1224, 1284, 1285), (1252, 1251, 1311, 1312), (1226, 1225, 1285, 1286), (1253, 1252, 1312, 1313), (1227, 1226, 1286, 1287), (1254, 1253, 1313, 1314), (1228, 1227, 1287, 1288), (1255, 1254, 1314, 1315), (1229, 1228, 1288, 1289), (1256, 1255, 1315, 1316), (1230, 1229, 1289, 1290), (1257, 1256, 1316, 1317), (1231, 1230, 1290, 1291), (1258, 1257, 1317, 1318), (1232, 1231, 1291, 1292), (1259, 1258, 1318, 1319), (1233, 1232, 1292, 1293), (1260, 1259, 1319, 1320), (1234, 1233, 1293, 1294), (1261, 1260, 1320, 1321), (1235, 1234, 1294, 1295), (1262, 1261, 1321, 1322), (1236, 1235, 1295, 1296), (1264, 1262, 1322, 1324), (1237, 1236, 1296, 1297), (1206, 1263, 1323, 1266), (1238, 1237, 1297, 1298), (1265, 1264, 1324, 1325), (1239, 1238, 1298, 1299), (1263, 1265, 1325, 1323), (1240, 1239, 1299, 1300), (1241, 1240, 1300, 1301), (1207, 1206, 1266, 1267), (1242, 1241, 1301, 1302), (1208, 1207, 1267, 1268), (1243, 1242, 1302, 1303), (1217, 1216, 1276, 1277), (1209, 1208, 1268, 1269), (1244, 1243, 1303, 1304), (1218, 1217, 1277, 1278), (1210, 1209, 1269, 1270), (1245, 1244, 1304, 1305), (1219, 1218, 1278, 1279), (1211, 1210, 1270, 1271), (1246, 1245, 1305, 1306), (1220, 1219, 1279, 1280), (1212, 1211, 1271, 1272), (1247, 1246, 1306, 1307), (1221, 1220, 1280, 1281), (1319, 1318, 1378, 1379), (1293, 1292, 1352, 1353), (1267, 1266, 1326, 1327), (1320, 1319, 1379, 1380), (1294, 1293, 1353, 1354), (1268, 1267, 1327, 1328), (1321, 1320, 1380, 1381), (1295, 1294, 1354, 1355), (1269, 1268, 1328, 1329), (1322, 1321, 1381, 1382), (1296, 1295, 1355, 1356), (1270, 1269, 1329, 1330), (1324, 1322, 1382, 1384), (1297, 1296, 1356, 1357), (1271, 1270, 1330, 1331), (1266, 1323, 1383, 1326), (1298, 1297, 1357, 1358), (1272, 1271, 1331, 1332), (1325, 1324, 1384, 1385), (1299, 1298, 1358, 1359), (1273, 1272, 1332, 1333), (1323, 1325, 1385, 1383), (1300, 1299, 1359, 1360), (1274, 1273, 1333, 1334), (1301, 1300, 1360, 1361), (1275, 1274, 1334, 1335), (1302, 1301, 1361, 1362), (1276, 1275, 1335, 1336), (1303, 1302, 1362, 1363), (1277, 1276, 1336, 1337), (1304, 1303, 1363, 1364), (1278, 1277, 1337, 1338), (1305, 1304, 1364, 1365), (1279, 1278, 1338, 1339), (1306, 1305, 1365, 1366), (1280, 1279, 1339, 1340), (1307, 1306, 1366, 1367), (1281, 1280, 1340, 1341), (1308, 1307, 1367, 1368), (1282, 1281, 1341, 1342), (1309, 1308, 1368, 1369), (1283, 1282, 1342, 1343), (1310, 1309, 1369, 1370), (1284, 1283, 1343, 1344), (1311, 1310, 1370, 1371), (1285, 1284, 1344, 1345), (1312, 1311, 1371, 1372), (1286, 1285, 1345, 1346), (1313, 1312, 1372, 1373), (1287, 1286, 1346, 1347), (1314, 1313, 1373, 1374), (1288, 1287, 1347, 1348), (1315, 1314, 1374, 1375), (1289, 1288, 1348, 1349), (1316, 1315, 1375, 1376), (1290, 1289, 1349, 1350), (1317, 1316, 1376, 1377), (1291, 1290, 1350, 1351), (1318, 1317, 1377, 1378), (1292, 1291, 1351, 1352), (1381, 1380, 1440, 1441), (1355, 1354, 1414, 1415), (1329, 1328, 1388, 1389), (1382, 1381, 1441, 1442), (1356, 1355, 1415, 1416), (1330, 1329, 1389, 1390), (1384, 1382, 1442, 1444), (1357, 1356, 1416, 1417), (1331, 1330, 1390, 1391), (1326, 1383, 1443, 1386), (1358, 1357, 1417, 1418), (1332, 1331, 1391, 1392), (1385, 1384, 1444, 1445), (1359, 1358, 1418, 1419), (1333, 1332, 1392, 1393), (1383, 1385, 1445, 1443), (1360, 1359, 1419, 1420), (1334, 1333, 1393, 1394), (1361, 1360, 1420, 1421), (1335, 1334, 1394, 1395), (1362, 1361, 1421, 1422), (1336, 1335, 1395, 1396), (1363, 1362, 1422, 1423), (1337, 1336, 1396, 1397), (1364, 1363, 1423, 1424), (1338, 1337, 1397, 1398), (1365, 1364, 1424, 1425), (1339, 1338, 1398, 1399), (1366, 1365, 1425, 1426), (1340, 1339, 1399, 1400), (1367, 1366, 1426, 1427), (1341, 1340, 1400, 1401), (1368, 1367, 1427, 1428), (1342, 1341, 1401, 1402), (1369, 1368, 1428, 1429), (1343, 1342, 1402, 1403), (1370, 1369, 1429, 1430), (1344, 1343, 1403, 1404), (1371, 1370, 1430, 1431), (1345, 1344, 1404, 1405), (1372, 1371, 1431, 1432), (1346, 1345, 1405, 1406), (1373, 1372, 1432, 1433), (1347, 1346, 1406, 1407), (1374, 1373, 1433, 1434), (1348, 1347, 1407, 1408), (1375, 1374, 1434, 1435), (1349, 1348, 1408, 1409), (1376, 1375, 1435, 1436), (1350, 1349, 1409, 1410), (1377, 1376, 1436, 1437), (1351, 1350, 1410, 1411), (1378, 1377, 1437, 1438), (1352, 1351, 1411, 1412), (1379, 1378, 1438, 1439), (1353, 1352, 1412, 1413), (1327, 1326, 1386, 1387), (1380, 1379, 1439, 1440), (1354, 1353, 1413, 1414), (1328, 1327, 1387, 1388), (1426, 1425, 1446), (1400, 1399, 1446), (1427, 1426, 1446), (1401, 1400, 1446), (1428, 1427, 1446), (1402, 1401, 1446), (1429, 1428, 1446), (1403, 1402, 1446), (1430, 1429, 1446), (1404, 1403, 1446), (1431, 1430, 1446), (1405, 1404, 1446), (1432, 1431, 1446), (1406, 1405, 1446), (1433, 1432, 1446), (1407, 1406, 1446), (1434, 1433, 1446), (1408, 1407, 1446), (1435, 1434, 1446), (1409, 1408, 1446), (1436, 1435, 1446), (1410, 1409, 1446), (1437, 1436, 1446), (1411, 1410, 1446), (1438, 1437, 1446), (1412, 1411, 1446), (1439, 1438, 1446), (1413, 1412, 1446), (1387, 1386, 1446), (1440, 1439, 1446), (1414, 1413, 1446), (1388, 1387, 1446), (1441, 1440, 1446), (1415, 1414, 1446), (1389, 1388, 1446), (1442, 1441, 1446), (1416, 1415, 1446), (1390, 1389, 1446), (1444, 1442, 1446), (1417, 1416, 1446), (1391, 1390, 1446), (1386, 1443, 1446), (1418, 1417, 1446), (1392, 1391, 1446), (1445, 1444, 1446), (1419, 1418, 1446), (1393, 1392, 1446), (1443, 1445, 1446), (1420, 1419, 1446), (1394, 1393, 1446), (1421, 1420, 1446), (1395, 1394, 1446), (1422, 1421, 1446), (1396, 1395, 1446), (1423, 1422, 1446), (1397, 1396, 1446), (1424, 1423, 1446), (1398, 1397, 1446), (1425, 1424, 1446), (1399, 1398, 1446), (1462, 1461, 1467), (1455, 1454, 1467), (1448, 1447, 1467), (1463, 1462, 1467), (1456, 1455, 1467), (1449, 1448, 1467), (1464, 1463, 1467), (1457, 1456, 1467), (1450, 1449, 1467), (1465, 1464, 1467), (1458, 1457, 1467), (1451, 1450, 1467), (1466, 1465, 1467), (1459, 1458, 1467), (1452, 1451, 1467), (1447, 1466, 1467), (1460, 1459, 1467), (1453, 1452, 1467), (1461, 1460, 1467), (1454, 1453, 1467), (1448, 1449, 1450, 1451, 1452, 1453, 1454, 1455, 1456, 1457, 1458, 1459, 1460, 1461, 1462, 1463, 1464, 1465, 1466, 1447), (1518, 1500, 1497, 1479), (1511, 1501, 1496, 1486), (1513, 1514, 1483, 1484), (1517, 1527, 1470, 1480), (1512, 1522, 1475, 1485), (1516, 1517, 1480, 1481), (1521, 1512, 1485, 1476), (1505, 1506, 1491, 1492), (1503, 1499, 1498, 1494), (1527, 1518, 1479, 1470), (1504, 1505, 1492, 1493), (1524, 1526, 1471, 1473), (969, 951, 1544, 1535), (1501, 1521, 1476, 1496), (1508, 1519, 1478, 1489), (1502, 1503, 1494, 1495), (1523, 1524, 1473, 1474), (1542, 1541, 1516, 1515), (1545, 1535, 1522, 1512), (1537, 1547, 1510, 1520), (1534, 1533, 1524, 1523), (1531, 1532, 1525, 1526), (1540, 1530, 1527, 1517), (1557, 1534, 1523, 1500), (1530, 1539, 1518, 1527), (1543, 1529, 1528, 1514), (1533, 1531, 1526, 1524), (1551, 1550, 1507, 1506), (1539, 1557, 1500, 1518), (1550, 1549, 1508, 1507), (1536, 1545, 1512, 1521), (1556, 1536, 1521, 1501), (1553, 1552, 1505, 1504), (1541, 1540, 1517, 1516), (1558, 1553, 1504, 1499), (1552, 1551, 1506, 1505), (1544, 1543, 1514, 1513), (1529, 1542, 1515, 1528), (1555, 1554, 1503, 1502), (1549, 1538, 1519, 1508), (1554, 1558, 1499, 1503), (1548, 1537, 1520, 1509), (1538, 1548, 1509, 1519), (1546, 1556, 1501, 1511), (1547, 1546, 1511, 1510), (1535, 1544, 1513, 1522), (1510, 1511, 1486, 1487), (1520, 1510, 1487, 1477), (1514, 1528, 1469, 1483), (1500, 1523, 1474, 1497), (1509, 1520, 1477, 1488), (1528, 1515, 1482, 1469), (1526, 1525, 1472, 1471), (957, 959, 1540, 1541), (1039, 961, 1539, 1530), (951, 953, 1543, 1544), (935, 937, 1551, 1552), (953, 1064, 1529, 1543), (967, 949, 1545, 1536), (961, 649, 1557, 1539), (945, 947, 1546, 1547), (955, 957, 1541, 1542), (963, 943, 1548, 1538), (1064, 955, 1542, 1529), (1519, 1509, 1488, 1478), (1506, 1507, 1490, 1491), (959, 1039, 1530, 1540), (933, 935, 1552, 1553), (1507, 1508, 1489, 1490), (925, 931, 1558, 1554), (1499, 1504, 1493, 1498), (1522, 1513, 1484, 1475), (937, 939, 1550, 1551), (943, 965, 1537, 1548), (1515, 1516, 1481, 1482), (941, 963, 1538, 1549), (965, 945, 1547, 1537), (926, 925, 1554, 1555), (931, 933, 1553, 1558), (649, 971, 1534, 1557), (949, 969, 1535, 1545), (947, 868, 1556, 1546), (1022, 1020, 1532, 1531), (868, 967, 1536, 1556), (971, 973, 1533, 1534), (973, 1022, 1531, 1533), (1567, 1564, 1562, 1566), (1564, 1567, 1563, 1565), (1565, 1563, 1568, 1569), (1569, 1568, 1570, 1571), (1571, 1570, 1572, 1573), (1573, 1572, 1574, 1575), (1575, 1574, 1576, 1577), (1577, 1576, 1578, 1579), (1579, 1578, 1580, 1581), (1688, 1689, 1582, 1583), (1583, 1582, 1584, 1585), (1585, 1584, 1586, 1587), (1587, 1586, 1588, 1589), (1589, 1588, 1590, 1591), (1591, 1590, 1592, 1593), (1593, 1592, 1594, 1595), (1595, 1594, 1596, 1597), (1597, 1596, 1598, 1599), (1599, 1598, 1600, 1601), (1601, 1600, 1602, 1603), (1603, 1602, 1604, 1605), (1605, 1604, 1606, 1607), (1607, 1606, 1608, 1609), (1609, 1608, 1610, 1611), (1611, 1610, 1612, 1613), (1613, 1612, 1614, 1615), (1615, 1614, 1616, 1617), (1617, 1616, 1618, 1619), (1619, 1618, 1620, 1621), (1685, 1686, 1622, 1623), (1623, 1622, 1624, 1625), (1625, 1624, 1626, 1627), (1627, 1626, 1628, 1629), (1566, 1562, 1630, 1631), (1631, 1630, 1632, 1633), (1750, 1749, 1634, 1635), (1793, 1794, 1636, 1637), (1637, 1636, 1638, 1639), (1864, 1846, 1674, 1675), (1877, 1882, 1657, 1656), (1883, 1888, 1666, 1665), (1867, 1892, 1677, 1678), (1931, 1855, 1648, 1649), (1895, 1900, 1653, 1652), (1901, 1906, 1662, 1661), (1907, 1912, 1671, 1670), (1847, 1876, 1684, 1645), (1882, 1915, 1658, 1657), (1888, 1918, 1667, 1666), (1858, 1928, 1561, 1640), (1978, 1858, 1640, 1751), (1900, 1924, 1654, 1653), (1906, 1927, 1663, 1662), (1846, 1931, 1649, 1674), (1912, 1936, 1672, 1671), (1975, 1939, 1650, 1690), (1915, 1942, 1659, 1658), (1918, 1945, 1668, 1667), (1876, 1919, 1681, 1684), (1981, 1946, 1643, 1795), (1889, 1861, 1646, 1647), (1924, 1954, 1655, 1654), (1927, 1957, 1664, 1663), (1936, 1960, 1673, 1672), (1939, 1963, 1651, 1650), (1942, 1966, 1660, 1659), (1945, 1969, 1669, 1668), (1861, 1873, 1559, 1646), (1892, 1864, 1675, 1677), (1954, 1877, 1656, 1655), (1957, 1883, 1665, 1664), (1855, 1889, 1647, 1648), (1852, 1847, 1645, 1644), (1963, 1895, 1652, 1651), (1966, 1901, 1661, 1660), (1972, 1907, 1670, 1687), (1919, 1867, 1678, 1681), (1682, 1683, 1680, 1679), (1633, 1632, 1683, 1682), (1949, 1870, 1642, 1641), (1969, 1972, 1687, 1669), (1621, 1620, 1686, 1685), (1871, 1691, 1688, 1973), (1691, 1693, 1689, 1688), (1581, 1580, 1693, 1691), (1780, 1779, 1704, 1705), (1928, 1852, 1644, 1561), (1782, 1781, 1698, 1699), (1783, 1782, 1699, 1700), (1785, 1784, 1695, 1694), (1787, 1786, 1692, 1697), (1789, 1788, 1701, 1702), (1788, 1783, 1700, 1701), (1791, 1790, 1706, 1696), (1781, 1787, 1697, 1698), (1784, 1791, 1696, 1695), (1790, 1780, 1705, 1706), (1779, 1792, 1703, 1704), (1792, 1789, 1702, 1703), (1766, 1765, 1715, 1716), (1768, 1767, 1718, 1719), (1769, 1766, 1716, 1717), (1767, 1769, 1717, 1718), (1771, 1770, 1711, 1712), (1772, 1771, 1712, 1713), (1773, 1768, 1719, 1720), (1774, 1772, 1713, 1714), (1776, 1775, 1709, 1708), (1770, 1777, 1707, 1711), (1778, 1773, 1720, 1710), (1765, 1774, 1714, 1715), (1775, 1778, 1710, 1709), (1752, 1676, 1733, 1734), (1754, 1753, 1721, 1725), (1755, 1752, 1734, 1724), (1757, 1756, 1728, 1729), (1758, 1755, 1724, 1723), (1759, 1757, 1729, 1730), (1760, 1759, 1730, 1731), (1761, 1760, 1731, 1732), (1763, 1762, 1726, 1727), (1676, 1761, 1732, 1733), (1756, 1763, 1727, 1728), (1762, 1754, 1725, 1726), (1764, 1758, 1723, 1722), (1723, 1724, 1738, 1737), (1730, 1729, 1743, 1744), (1731, 1730, 1744, 1745), (1732, 1731, 1745, 1746), (1727, 1726, 1740, 1741), (1733, 1732, 1746, 1747), (1728, 1727, 1741, 1742), (1726, 1725, 1739, 1740), (1722, 1723, 1737, 1736), (1734, 1733, 1747, 1748), (1725, 1721, 1735, 1739), (1724, 1734, 1748, 1738), (1729, 1728, 1742, 1743), (1946, 1978, 1751, 1643), (1679, 1680, 1749, 1750), (1708, 1709, 1758, 1764), (1712, 1711, 1754, 1762), (1714, 1713, 1763, 1756), (1719, 1718, 1761, 1676), (1713, 1712, 1762, 1763), (1718, 1717, 1760, 1761), (1717, 1716, 1759, 1760), (1716, 1715, 1757, 1759), (1709, 1710, 1755, 1758), (1715, 1714, 1756, 1757), (1710, 1720, 1752, 1755), (1711, 1707, 1753, 1754), (1720, 1719, 1676, 1752), (1695, 1696, 1778, 1775), (1701, 1700, 1774, 1765), (1696, 1706, 1773, 1778), (1697, 1692, 1777, 1770), (1694, 1695, 1775, 1776), (1700, 1699, 1772, 1774), (1706, 1705, 1768, 1773), (1699, 1698, 1771, 1772), (1698, 1697, 1770, 1771), (1704, 1703, 1769, 1767), (1703, 1702, 1766, 1769), (1705, 1704, 1767, 1768), (1702, 1701, 1765, 1766), (1677, 1675, 1789, 1792), (1678, 1677, 1792, 1779), (1684, 1681, 1780, 1790), (1644, 1645, 1791, 1784), (1647, 1646, 1787, 1781), (1645, 1684, 1790, 1791), (1674, 1649, 1783, 1788), (1675, 1674, 1788, 1789), (1646, 1559, 1786, 1787), (1561, 1644, 1784, 1785), (1649, 1648, 1782, 1783), (1648, 1647, 1781, 1782), (1681, 1678, 1779, 1780), (1870, 1981, 1795, 1642), (1635, 1634, 1794, 1793), (1639, 1638, 1796, 1797), (1797, 1796, 1798, 1799), (1799, 1798, 1800, 1801), (1801, 1800, 1802, 1803), (1803, 1802, 1804, 1805), (1805, 1804, 1806, 1807), (1807, 1806, 1808, 1809), (1809, 1808, 1810, 1811), (1811, 1810, 1812, 1813), (1813, 1812, 1814, 1815), (1815, 1814, 1816, 1817), (1817, 1816, 1818, 1819), (1819, 1818, 1820, 1821), (1821, 1820, 1822, 1823), (1823, 1822, 1824, 1825), (1825, 1824, 1826, 1827), (1985, 1984, 1828, 1829), (1991, 1990, 1833, 1834), (1997, 1996, 1838, 1839), (2003, 2002, 1831, 1832), (2009, 2008, 1836, 1837), (2015, 2014, 1841, 1842), (2018, 1985, 1829, 1830), (2021, 1991, 1834, 1835), (2024, 1997, 1839, 1840), (1990, 2003, 1832, 1833), (1996, 2009, 1837, 1838), (2027, 2015, 1842, 1843), (2002, 2018, 1830, 1831), (2008, 2021, 1835, 1836), (2014, 2024, 1840, 1841), (1951, 1982, 1796, 1638), (1641, 1828, 1984, 1949), (1949, 1984, 1983, 1950), (1950, 1983, 1982, 1951), (1822, 1820, 2026, 2012), (2012, 2026, 2025, 2013), (2013, 2025, 2024, 2014), (1812, 1810, 2023, 2006), (2006, 2023, 2022, 2007), (2007, 2022, 2021, 2008), (1802, 1800, 2020, 2000), (2000, 2020, 2019, 2001), (2001, 2019, 2018, 2002), (1826, 1824, 2017, 2029), (2029, 2017, 2016, 2028), (2028, 2016, 2015, 2027), (1816, 1814, 2011, 1994), (1994, 2011, 2010, 1995), (1995, 2010, 2009, 1996), (1806, 1804, 2005, 1988), (1988, 2005, 2004, 1989), (1989, 2004, 2003, 1990), (1820, 1818, 1999, 2026), (2026, 1999, 1998, 2025), (2025, 1998, 1997, 2024), (1810, 1808, 1993, 2023), (2023, 1993, 1992, 2022), (2022, 1992, 1991, 2021), (1800, 1798, 1987, 2020), (2020, 1987, 1986, 2019), (2019, 1986, 1985, 2018), (1824, 1822, 2012, 2017), (2017, 2012, 2013, 2016), (2016, 2013, 2014, 2015), (1814, 1812, 2006, 2011), (2011, 2006, 2007, 2010), (2010, 2007, 2008, 2009), (1804, 1802, 2000, 2005), (2005, 2000, 2001, 2004), (2004, 2001, 2002, 2003), (1818, 1816, 1994, 1999), (1999, 1994, 1995, 1998), (1998, 1995, 1996, 1997), (1808, 1806, 1988, 1993), (1993, 1988, 1989, 1992), (1992, 1989, 1990, 1991), (1798, 1796, 1982, 1987), (1987, 1982, 1983, 1986), (1986, 1983, 1984, 1985), (1636, 1794, 1979, 1868), (1868, 1979, 1980, 1869), (1869, 1980, 1981, 1870), (1634, 1749, 1976, 1948), (1948, 1976, 1977, 1947), (1947, 1977, 1978, 1946), (1683, 1632, 1850, 1930), (1930, 1850, 1851, 1929), (1929, 1851, 1852, 1928), (1559, 1873, 1975, 1690), (1873, 1872, 1974, 1975), (1872, 1871, 1973, 1974), (1621, 1685, 1970, 1967), (1967, 1970, 1971, 1968), (1968, 1971, 1972, 1969), (1638, 1636, 1868, 1951), (1951, 1868, 1869, 1950), (1950, 1869, 1870, 1949), (1564, 1565, 1865, 1921), (1921, 1865, 1866, 1920), (1920, 1866, 1867, 1919), (1685, 1623, 1909, 1970), (1970, 1909, 1908, 1971), (1971, 1908, 1907, 1972), (1603, 1605, 1903, 1964), (1964, 1903, 1902, 1965), (1965, 1902, 1901, 1966), (1585, 1587, 1897, 1961), (1961, 1897, 1896, 1962), (1962, 1896, 1895, 1963), (1632, 1630, 1849, 1850), (1850, 1849, 1848, 1851), (1851, 1848, 1847, 1852), (1577, 1579, 1891, 1853), (1853, 1891, 1890, 1854), (1854, 1890, 1889, 1855), (1611, 1613, 1885, 1955), (1955, 1885, 1884, 1956), (1956, 1884, 1883, 1957), (1593, 1595, 1879, 1952), (1952, 1879, 1878, 1953), (1953, 1878, 1877, 1954), (1569, 1571, 1862, 1894), (1894, 1862, 1863, 1893), (1893, 1863, 1864, 1892), (1581, 1691, 1871, 1859), (1859, 1871, 1872, 1860), (1860, 1872, 1873, 1861), (1619, 1621, 1967, 1943), (1943, 1967, 1968, 1944), (1944, 1968, 1969, 1945), (1601, 1603, 1964, 1940), (1940, 1964, 1965, 1941), (1941, 1965, 1966, 1942), (1583, 1585, 1961, 1937), (1937, 1961, 1962, 1938), (1938, 1962, 1963, 1939), (1627, 1629, 1958, 1934), (1934, 1958, 1959, 1935), (1935, 1959, 1960, 1936), (1609, 1611, 1955, 1925), (1925, 1955, 1956, 1926), (1926, 1956, 1957, 1927), (1591, 1593, 1952, 1922), (1922, 1952, 1953, 1923), (1923, 1953, 1954, 1924), (1579, 1581, 1859, 1891), (1891, 1859, 1860, 1890), (1890, 1860, 1861, 1889), (1794, 1634, 1948, 1979), (1979, 1948, 1947, 1980), (1980, 1947, 1946, 1981), (1562, 1564, 1921, 1874), (1874, 1921, 1920, 1875), (1875, 1920, 1919, 1876), (1617, 1619, 1943, 1916), (1916, 1943, 1944, 1917), (1917, 1944, 1945, 1918), (1599, 1601, 1940, 1913), (1913, 1940, 1941, 1914), (1914, 1941, 1942, 1915), (1688, 1583, 1937, 1973), (1973, 1937, 1938, 1974), (1974, 1938, 1939, 1975), (1625, 1627, 1934, 1910), (1910, 1934, 1935, 1911), (1911, 1935, 1936, 1912), (1573, 1575, 1933, 1844), (1844, 1933, 1932, 1845), (1845, 1932, 1931, 1846), (1607, 1609, 1925, 1904), (1904, 1925, 1926, 1905), (1905, 1926, 1927, 1906), (1589, 1591, 1922, 1898), (1898, 1922, 1923, 1899), (1899, 1923, 1924, 1900), (1749, 1680, 1856, 1976), (1976, 1856, 1857, 1977), (1977, 1857, 1858, 1978), (1680, 1683, 1930, 1856), (1856, 1930, 1929, 1857), (1857, 1929, 1928, 1858), (1615, 1617, 1916, 1886), (1886, 1916, 1917, 1887), (1887, 1917, 1918, 1888), (1597, 1599, 1913, 1880), (1880, 1913, 1914, 1881), (1881, 1914, 1915, 1882), (1630, 1562, 1874, 1849), (1849, 1874, 1875, 1848), (1848, 1875, 1876, 1847), (1623, 1625, 1910, 1909), (1909, 1910, 1911, 1908), (1908, 1911, 1912, 1907), (1605, 1607, 1904, 1903), (1903, 1904, 1905, 1902), (1902, 1905, 1906, 1901), (1587, 1589, 1898, 1897), (1897, 1898, 1899, 1896), (1896, 1899, 1900, 1895), (1575, 1577, 1853, 1933), (1933, 1853, 1854, 1932), (1932, 1854, 1855, 1931), (1565, 1569, 1894, 1865), (1865, 1894, 1893, 1866), (1866, 1893, 1892, 1867), (1613, 1615, 1886, 1885), (1885, 1886, 1887, 1884), (1884, 1887, 1888, 1883), (1595, 1597, 1880, 1879), (1879, 1880, 1881, 1878), (1878, 1881, 1882, 1877), (1571, 1573, 1844, 1862), (1862, 1844, 1845, 1863), (1863, 1845, 1846, 1864), (1640, 1561, 1751)])
me_plane.use_remesh_preserve_volume = False
me_plane.use_remesh_preserve_attributes = False
me_plane.use_mirror_vertex_groups = False
me_plane.update()

# ---- objects
ob_lamp = bpy.data.objects.new('Lamp', light_lamp)
ob_camera = bpy.data.objects.new('Camera', cam_camera)
ob_plane = bpy.data.objects.new('Plane', me_plane)

# ---- transforms, parenting, visibility, modifiers, constraints
ob_lamp.location = (4.076, 1.005, 5.904)
ob_lamp.rotation_euler = (0.6503, 0.05522, 1.866)
ob_lamp.lock_rotations_4d = False
ob_lamp.empty_display_type = 'ARROWS'
ob_lamp.color = (0.0, 0.0, 0.0, 0.0)
ob_lamp.lineart.crease_threshold = 0.0
ob_camera.location = (7.481, -6.508, 5.344)
ob_camera.rotation_euler = (1.109, 0.0, 0.8149)
ob_camera.lock_rotations_4d = False
ob_camera.empty_display_type = 'ARROWS'
ob_camera.color = (0.0, 0.0, 0.0, 0.0)
ob_camera.display_type = 'WIRE'
ob_camera.lineart.crease_threshold = 0.0
ob_plane.location = (0.0, 0.0, 0.0)
ob_plane.lineart.crease_threshold = 0.0
_m = ob_plane.modifiers.new('Mirror', 'MIRROR')
_m = ob_plane.modifiers.new('Subsurf', 'SUBSURF')
_m.uv_smooth = 'NONE'
_m.quality = 2
_m.levels = 0
_m.show_only_control_edges = False
_m = ob_plane.modifiers.new('Subsurf.001', 'SUBSURF')
_m.uv_smooth = 'PRESERVE_CORNERS'
_m.quality = 2
_m.levels = 0
_m.show_only_control_edges = False
_m.use_creases = False
_m = ob_plane.modifiers.new('Mirror.001', 'MIRROR')

# ---- collection membership
col_collection_1.objects.link(ob_lamp)
col_collection_1.objects.link(ob_camera)
col_collection_10.objects.link(ob_plane)

# ---- scene / render settings (as saved in the file)
scene.camera = ob_camera
scene.frame_start = 1; scene.frame_end = 250; scene.frame_set(65)
scene.render.engine = 'BLENDER_EEVEE_NEXT'
scene.render.resolution_percentage = 50
scene.render.dither_intensity = 0.0
scene.cycles.use_denoising = False
scene.cycles.samples = 128
scene.cycles.sampling_pattern = 'TABULATED_SOBOL'
scene.cycles.use_adaptive_sampling = False
scene.cycles.use_light_tree = False
scene.cycles.blur_glossy = 0.0
scene.cycles.sample_clamp_indirect = 0.0
scene.view_settings.view_transform = 'Standard'
bpy.context.view_layer.update()
